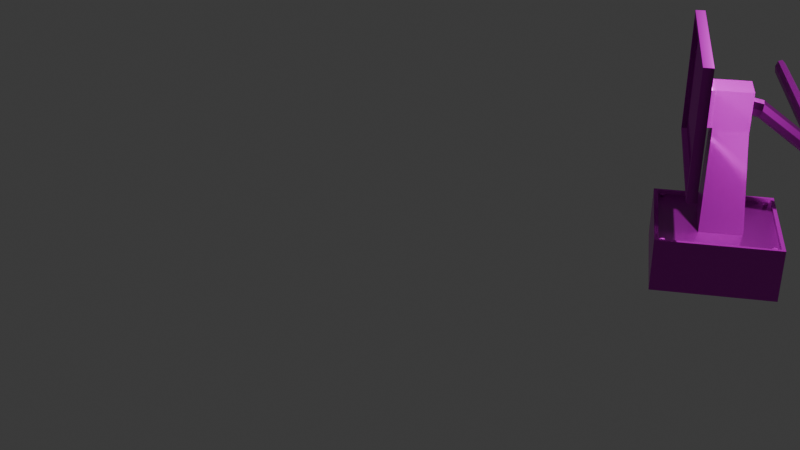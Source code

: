 # Source: CryoMonitor.blend  (saved by Blender 4.4.30; exported with 4.5.12 LTS)
import bpy
from mathutils import Matrix  # noqa: F401  (used for matrix-valued properties, if any)

bpy.ops.wm.read_factory_settings(use_empty=True)
scene = bpy.context.scene
scene.name = 'Scene'

# ---- collections
col_collection = bpy.data.collections.new('Collection'); scene.collection.children.link(col_collection)

# ---- images (referenced by path relative to the original .blend; pixels are not part of the script)
import os
ASSET_DIR = os.environ.get("B2B_ASSET_DIR", "")  # directory of the original .blend (textures are referenced by path, not embedded)
HERE = os.path.dirname(os.path.abspath(__file__))  # packed textures are extracted next to this script under _unpacked/

def load_image(name, relpath, width, height, colorspace="sRGB"):
    """Load a texture the original file referenced (path relative to the .blend, or extracted next to this script)."""
    p = next((c for c in (os.path.join(HERE, relpath), os.path.join(ASSET_DIR, relpath)) if relpath and os.path.exists(c)), "")
    if p:
        img = bpy.data.images.load(p, check_existing=True)
        img.name = name
    else:  # same state as the original file: an image datablock whose file is absent (Cycles renders it pink)
        img = bpy.data.images.new(name, width, height)
        img.source = "FILE"
        img.filepath = "//" + (relpath or name)
    img.colorspace_settings.name = colorspace
    return img
img_monitortxtr_displacement_tga = load_image('MonitorTxtr_Displacement.tga', 'MonitorTxtr_Displacement.tga', 1024, 1024, 'Non-Color')
img_monitortxtr_basecolor_tga = load_image('MonitorTxtr_BaseColor.tga', 'MonitorTxtr_BaseColor.tga', 1024, 1024, 'sRGB')
img_monitortxtr_metallic_tga = load_image('MonitorTxtr_Metallic.tga', 'MonitorTxtr_Metallic.tga', 1024, 1024, 'Non-Color')
img_monitortxtr_roughness_tga = load_image('MonitorTxtr_Roughness.tga', 'MonitorTxtr_Roughness.tga', 1024, 1024, 'Non-Color')
img_monitortxtr_normal_tga = load_image('MonitorTxtr_Normal.tga', 'MonitorTxtr_Normal.tga', 1024, 1024, 'Non-Color')
img_monitortxtr_emission_tga = load_image('MonitorTxtr_Emission.tga', 'MonitorTxtr_Emission.tga', 1024, 1024, 'sRGB')

# ---- materials (node trees are filled in below, after node groups)
mat_material_001 = bpy.data.materials.new('Material.001')

# ---- material node trees
mat_material_001.use_nodes = True; mat_material_001.node_tree.nodes.clear()
_N = mat_material_001.node_tree.nodes; _L = mat_material_001.node_tree.links
n0 = _N.new('ShaderNodeBsdfPrincipled'); n0.name = 'Principled BSDF'; n0.location = (10, 300)
n1 = _N.new('ShaderNodeOutputMaterial'); n1.name = 'Material Output'; n1.location = (300, 300)
n2 = _N.new('ShaderNodeTexImage'); n2.name = 'Image Texture'; n2.location = (85, -1160)
n2.label = 'Displacement'
n2.image = img_monitortxtr_displacement_tga
n3 = _N.new('ShaderNodeDisplacement'); n3.name = 'Displacement'; n3.location = (110, -400)
n3.inputs[2].default_value = 1.0
n4 = _N.new('ShaderNodeTexImage'); n4.name = 'Image Texture.001'; n4.location = (85, -40)
n4.label = 'Base Color'
n4.image = img_monitortxtr_basecolor_tga
n5 = _N.new('ShaderNodeTexImage'); n5.name = 'Image Texture.002'; n5.location = (85, -320)
n5.label = 'Metallic'
n5.image = img_monitortxtr_metallic_tga
n6 = _N.new('ShaderNodeTexImage'); n6.name = 'Image Texture.003'; n6.location = (85, -600)
n6.label = 'Roughness'
n6.image = img_monitortxtr_roughness_tga
n7 = _N.new('ShaderNodeTexImage'); n7.name = 'Image Texture.004'; n7.location = (85, -1440)
n7.label = 'Normal'
n7.image = img_monitortxtr_normal_tga
n8 = _N.new('ShaderNodeNormalMap'); n8.name = 'Normal Map'; n8.location = (-240, -900)
n9 = _N.new('ShaderNodeTexImage'); n9.name = 'Image Texture.005'; n9.location = (85, -880)
n9.label = 'Emission Color'
n9.image = img_monitortxtr_emission_tga
n10 = _N.new('ShaderNodeMapping'); n10.name = 'Mapping'; n10.location = (230, -40)
n11 = _N.new('NodeReroute'); n11.name = 'Reroute'; n11.location = (35, -831)
n11.width = 10
n11.socket_idname = 'NodeSocketVector'
n12 = _N.new('ShaderNodeTexCoord'); n12.name = 'Texture Coordinate'; n12.location = (30, -40)
n13 = _N.new('NodeFrame'); n13.name = 'Frame'; n13.location = (-1270, 340)
n13.label = 'Mapping'
n13.width = 400
n14 = _N.new('NodeFrame'); n14.name = 'Frame.001'; n14.location = (-625, 540)
n14.label = 'Textures'
n14.width = 355
n2.parent = n14
n4.parent = n14
n5.parent = n14
n6.parent = n14
n7.parent = n14
n9.parent = n14
n10.parent = n13
n11.parent = n14
n12.parent = n13
_L.new(n0.outputs[0], n1.inputs[0])
_L.new(n2.outputs[0], n3.inputs[0])
_L.new(n3.outputs[0], n1.inputs[2])
_L.new(n4.outputs[0], n0.inputs[0])
_L.new(n5.outputs[0], n0.inputs[1])
_L.new(n7.outputs[0], n8.inputs[1])
_L.new(n8.outputs[0], n0.inputs[5])
_L.new(n9.outputs[0], n0.inputs[27])
_L.new(n11.outputs[0], n4.inputs[0])
_L.new(n11.outputs[0], n5.inputs[0])
_L.new(n11.outputs[0], n6.inputs[0])
_L.new(n11.outputs[0], n9.inputs[0])
_L.new(n11.outputs[0], n2.inputs[0])
_L.new(n11.outputs[0], n7.inputs[0])
_L.new(n10.outputs[0], n11.inputs[0])
_L.new(n12.outputs[2], n10.inputs[0])
_L.new(n6.outputs[0], n0.inputs[2])
n1.is_active_output = True

# ---- world
world_world = bpy.data.worlds.new('World'); scene.world = world_world
world_world.use_nodes = True; world_world.node_tree.nodes.clear()
_N = world_world.node_tree.nodes; _L = world_world.node_tree.links
n0 = _N.new('ShaderNodeOutputWorld'); n0.name = 'World Output'; n0.location = (300, 300)
n1 = _N.new('ShaderNodeBackground'); n1.name = 'Background'; n1.location = (10, 300)
n1.inputs[0].default_value = (0.05088, 0.05088, 0.05088, 1.0)
_L.new(n1.outputs[0], n0.inputs[0])
n0.is_active_output = True
world_world.color = (0.05088, 0.05088, 0.05088)
world_world.sun_shadow_jitter_overblur = 0.0

# ---- cameras
cam_camera = bpy.data.cameras.new('Camera')
cam_camera.clip_end = 100.0
cam_camera.ortho_scale = 7.314

# ---- lights
light_light = bpy.data.lights.new('Light', 'POINT')
light_light.energy = 1000.0
light_light.shadow_soft_size = 0.1

# ---- meshes
me_cryomonitor = bpy.data.meshes.new('CryoMonitor')
me_cryomonitor.from_pydata([(3.049, 0.7676, -2.866), (2.623, 0.5751, -3.571), (2.576, 0.5704, -3.524), (3.161, 0.7498, -2.817), (2.683, 0.4686, -3.588), (2.668, 0.5329, -3.597), (1.667, 0.01726, -2.006), (1.961, 0.01726, -1.591), (3.111, 0.7828, -2.847), (1.538, 1.936, -2.747), (1.538, 0.6601, -2.747), (1.459, 0.6601, -2.691), (1.459, 1.936, -2.691), (1.702, 0.1004, -2.031), (1.996, 0.1004, -1.615), (1.996, 0.06119, -1.615), (1.702, 0.06119, -2.031), (1.499, 0.7088, -2.633), (1.499, 1.887, -2.633), (1.667, 0.1004, -2.006), (1.961, 0.1004, -1.591), (2.308, 0.06119, -1.836), (2.014, 0.06119, -2.251), (1.542, 0.7088, -2.664), (1.542, 1.887, -2.664), (2.951, 0.1004, -2.29), (2.657, 0.01726, -2.706), (2.657, 0.1004, -2.706), (2.36, 0.1004, -2.496), (2.014, 0.1004, -2.251), (2.343, 1.058, -2.395), (2.308, 0.1004, -1.836), (2.483, 0.7088, -1.243), (3.068, 0.6185, -2.808), (3.018, 0.6515, -2.838), (2.612, 0.4151, -3.502), (3.011, 0.7132, -2.862), (2.568, 0.4573, -3.476), (3.13, 0.6337, -2.79), (2.66, 0.4198, -3.549), (2.654, 0.1004, -2.081), (2.654, 0.06119, -2.081), (2.36, 0.06119, -2.496), (2.951, 0.01726, -2.29), (2.921, 0.06119, -2.269), (2.627, 0.06119, -2.685), (3.169, 0.6881, -2.793), (2.138, 0.01726, -1.341), (2.066, 1.058, -2.199), (2.262, 1.058, -1.922), (2.921, 0.1004, -2.269), (2.627, 0.1004, -2.685), (2.539, 1.058, -2.118), (2.138, 0.1004, -1.341), (2.16, 0.04634, -1.439), (2.179, 0.04634, -1.446), (2.179, 0.04634, -1.421), (2.153, 0.04634, -1.421), (2.16, 0.04634, -1.402), (2.197, 0.04634, -1.439), (1.997, 1.113, -2.164), (2.602, 0.6601, -1.241), (2.179, 0.04634, -1.395), (2.205, 0.04634, -1.421), (2.179, 0.08058, -1.446), (2.16, 0.08058, -1.439), (2.179, 0.08058, -1.421), (2.153, 0.08058, -1.421), (2.197, 0.04634, -1.402), (2.197, 0.08058, -1.439), (2.16, 0.08058, -1.402), (2.205, 0.08058, -1.421), (2.179, 0.08058, -1.395), (2.197, 0.08058, -1.402), (2.504, 0.01726, -1.558), (2.192, 0.1004, -1.338), (2.192, 0.01726, -1.338), (2.463, 1.193, -2.379), (2.504, 0.1004, -1.558), (2.497, 1.176, -2.324), (3.002, 0.04634, -2.026), (3.01, 0.04634, -2.044), (3.028, 0.04634, -2.026), (3.028, 0.04634, -2.052), (2.453, 1.249, -2.413), (3.01, 0.04634, -2.007), (3.046, 0.04634, -2.044), (1.997, 1.483, -2.164), (2.85, 0.01726, -1.803), (3.028, 0.04634, -2.0), (3.054, 0.04634, -2.026), (3.01, 0.08058, -2.044), (3.002, 0.08058, -2.026), (3.028, 0.08058, -2.026), (3.028, 0.08058, -2.052), (3.046, 0.04634, -2.007), (3.01, 0.08058, -2.007), (3.046, 0.08058, -2.044), (3.028, 0.08058, -2.0), (3.054, 0.08058, -2.026), (2.85, 0.1004, -1.803), (3.046, 0.08058, -2.007), (2.536, 1.208, -2.281), (2.523, 0.6601, -1.186), (3.117, 0.01726, -1.992), (2.172, 0.1004, -1.366), (2.172, 0.06119, -1.366), (2.513, 1.345, -2.363), (3.117, 0.1004, -1.992), (3.147, 0.1004, -2.013), (3.127, 0.01726, -2.041), (3.127, 0.1004, -2.041), (3.147, 0.01726, -2.013), (2.474, 1.312, -2.406), (2.547, 1.328, -2.309), (2.557, 1.271, -2.275), (2.39, 1.211, -2.328), (2.206, 1.483, -1.869), (2.525, 0.7088, -1.273), (2.16, 0.01726, -1.439), (2.179, 0.01726, -1.446), (2.153, 0.01726, -1.421), (2.197, 0.01726, -1.439), (2.16, 0.01726, -1.402), (2.484, 0.06119, -1.586), (2.831, 0.06119, -1.831), (2.16, 0.06119, -1.439), (2.179, 0.06119, -1.446), (2.153, 0.06119, -1.421), (2.381, 1.336, -2.341), (2.197, 0.06119, -1.439), (2.16, 0.06119, -1.402), (2.205, 0.01726, -1.421), (2.179, 0.01726, -1.395), (2.461, 1.227, -2.228), (2.197, 0.01726, -1.402), (2.205, 0.06119, -1.421), (2.179, 0.06119, -1.395), (2.206, 1.113, -1.869), (2.197, 0.06119, -1.402), (2.44, 1.358, -2.257), (2.414, 1.37, -2.294), (2.157, 0.01726, -1.313), (2.471, 1.293, -2.214), (2.157, 0.1004, -1.313), (2.452, 1.352, -2.241), (2.523, 1.936, -1.186), (2.484, 0.1004, -1.586), (3.098, 0.1004, -2.02), (3.098, 0.06119, -2.02), (2.066, 1.113, -2.199), (2.343, 1.113, -2.395), (3.01, 0.01726, -2.044), (3.028, 0.01726, -2.052), (3.002, 0.01726, -2.026), (2.831, 0.1004, -1.831), (3.01, 0.01726, -2.007), (3.046, 0.01726, -2.044), (3.002, 0.06119, -2.026), (3.01, 0.06119, -2.044), (3.028, 0.06119, -2.052), (3.01, 0.06119, -2.007), (3.046, 0.06119, -2.044), (3.028, 0.01726, -2.0), (3.054, 0.01726, -2.026), (3.046, 0.01726, -2.007), (3.028, 0.06119, -2.0), (3.054, 0.06119, -2.026), (3.046, 0.06119, -2.007), (2.602, 1.936, -1.241), (2.066, 1.483, -2.199), (2.262, 1.113, -1.922), (2.343, 1.483, -2.395), (2.539, 1.113, -2.118), (2.371, 1.27, -2.355), (2.427, 1.193, -2.275), (2.525, 1.887, -1.273), (2.483, 1.887, -1.243), (2.262, 1.483, -1.922), (2.539, 1.483, -2.118), (2.553, 0.5216, -3.485), (2.468, 0.01726, -2.973), (2.468, 0.1004, -2.973), (2.455, 0.08058, -2.857), (2.463, 0.08058, -2.875), (2.437, 0.08058, -2.875), (2.437, 0.08058, -2.849), (2.455, 0.08058, -2.894), (2.419, 0.08058, -2.857), (2.439, 0.1004, -2.952), (2.411, 0.08058, -2.875), (2.437, 0.08058, -2.901), (2.463, 0.04634, -2.875), (2.455, 0.04634, -2.857), (2.437, 0.04634, -2.875), (2.437, 0.04634, -2.849), (2.419, 0.08058, -2.894), (2.455, 0.04634, -2.894), (2.419, 0.04634, -2.857), (2.411, 0.04634, -2.875), (2.437, 0.04634, -2.901), (1.478, 0.1004, -2.274), (2.439, 0.06119, -2.952), (2.419, 0.04634, -2.894), (2.447, 0.01726, -3.003), (2.418, 0.1004, -2.982), (2.447, 0.1004, -3.003), (2.418, 0.01726, -2.982), (2.15, 0.01726, -2.793), (2.15, 0.1004, -2.793), (1.478, 0.01726, -2.274), (1.804, 0.01726, -2.548), (1.577, 0.08058, -2.261), (1.596, 0.08058, -2.269), (1.577, 0.08058, -2.287), (1.603, 0.08058, -2.287), (1.559, 0.08058, -2.269), (1.596, 0.08058, -2.305), (1.804, 0.1004, -2.548), (1.552, 0.08058, -2.287), (1.577, 0.08058, -2.313), (2.463, 0.06119, -2.875), (2.455, 0.06119, -2.857), (2.437, 0.06119, -2.849), (1.596, 0.04634, -2.269), (1.577, 0.04634, -2.261), (1.577, 0.04634, -2.287), (1.603, 0.04634, -2.287), (1.559, 0.08058, -2.305), (1.559, 0.04634, -2.269), (1.596, 0.04634, -2.305), (1.552, 0.04634, -2.287), (1.577, 0.04634, -2.313), (2.171, 0.06119, -2.763), (1.825, 0.06119, -2.519), (2.455, 0.06119, -2.894), (2.419, 0.06119, -2.857), (2.463, 0.01726, -2.875), (2.455, 0.01726, -2.857), (2.437, 0.01726, -2.849), (1.559, 0.04634, -2.305), (1.492, 0.01726, -2.328), (2.455, 0.01726, -2.894), (2.419, 0.01726, -2.857), (2.411, 0.06119, -2.875), (2.437, 0.06119, -2.901), (1.492, 0.1004, -2.328), (1.457, 0.01726, -2.303), (1.457, 0.1004, -2.303), (2.419, 0.06119, -2.894), (2.411, 0.01726, -2.875), (2.437, 0.01726, -2.901), (2.419, 0.01726, -2.894), (1.592, 1.076, -4.302), (1.588, 1.026, -4.257), (1.622, 1.035, -4.414), (1.596, 0.9601, -4.259), (1.513, 0.1004, -2.298), (2.171, 0.1004, -2.763), (1.63, 0.9686, -4.416), (1.513, 0.06119, -2.298), (1.612, 0.9158, -4.306), (1.626, 0.9193, -4.371), (1.825, 0.1004, -2.519), (1.596, 0.06119, -2.269), (1.577, 0.06119, -2.261), (1.603, 0.06119, -2.287), (1.559, 0.06119, -2.269), (1.596, 0.06119, -2.305), (1.596, 0.01726, -2.269), (1.577, 0.01726, -2.261), (1.603, 0.01726, -2.287), (1.559, 0.01726, -2.269), (1.596, 0.01726, -2.305), (1.552, 0.06119, -2.287), (1.577, 0.06119, -2.313), (1.606, 1.079, -4.367), (1.559, 0.06119, -2.305), (1.552, 0.01726, -2.287), (1.577, 0.01726, -2.313), (1.559, 0.01726, -2.305), (1.609, 0.9974, -4.336), (1.667, -0.4426, -2.006), (1.702, -0.4426, -2.031), (1.996, -0.4426, -1.615), (1.961, -0.4426, -1.591), (2.014, -0.4426, -2.251), (2.308, -0.4426, -1.836), (2.36, -0.4426, -2.496), (2.654, -0.4426, -2.081), (2.627, -0.4426, -2.685), (2.921, -0.4426, -2.269), (2.657, -0.4426, -2.706), (2.951, -0.4426, -2.29), (2.172, -0.4426, -1.366), (2.138, -0.4426, -1.341), (2.831, -0.4426, -1.831), (2.484, -0.4426, -1.586), (2.192, -0.4426, -1.338), (2.157, -0.4426, -1.313), (3.127, -0.4426, -2.041), (3.098, -0.4426, -2.02), (2.504, -0.4426, -1.558), (2.85, -0.4426, -1.803), (3.117, -0.4426, -1.992), (3.147, -0.4426, -2.013), (2.197, -0.4426, -1.402), (2.205, -0.4426, -1.421), (2.197, -0.4426, -1.439), (2.179, -0.4426, -1.446), (2.16, -0.4426, -1.439), (2.153, -0.4426, -1.421), (2.16, -0.4426, -1.402), (2.179, -0.4426, -1.395), (3.028, -0.4426, -2.052), (3.01, -0.4426, -2.044), (3.002, -0.4426, -2.026), (3.01, -0.4426, -2.007), (3.028, -0.4426, -2.0), (3.046, -0.4426, -2.007), (3.054, -0.4426, -2.026), (3.046, -0.4426, -2.044), (2.439, -0.4426, -2.952), (2.468, -0.4426, -2.973), (1.825, -0.4426, -2.519), (2.171, -0.4426, -2.763), (2.447, -0.4426, -3.003), (2.418, -0.4426, -2.982), (1.478, -0.4426, -2.274), (1.513, -0.4426, -2.298), (2.15, -0.4426, -2.793), (1.804, -0.4426, -2.548), (1.492, -0.4426, -2.328), (1.457, -0.4426, -2.303), (2.455, -0.4426, -2.857), (2.437, -0.4426, -2.849), (2.463, -0.4426, -2.875), (2.455, -0.4426, -2.894), (2.437, -0.4426, -2.901), (2.419, -0.4426, -2.894), (2.411, -0.4426, -2.875), (2.419, -0.4426, -2.857), (1.577, -0.4426, -2.261), (1.596, -0.4426, -2.269), (1.603, -0.4426, -2.287), (1.596, -0.4426, -2.305), (1.577, -0.4426, -2.313), (1.559, -0.4426, -2.305), (1.552, -0.4426, -2.287), (1.559, -0.4426, -2.269)], [], [(1, 2, 0, 8), (4, 5, 3, 46), (282, 283, 284, 285), (5, 1, 8, 3), (9, 10, 11, 12), (13, 14, 15, 16), (12, 11, 17, 18), (14, 13, 19, 20), (284, 283, 286, 287), (21, 22, 16, 15), (7, 20, 19, 6), (18, 17, 23, 24), (26, 27, 25, 43), (30, 28, 29, 48), (31, 29, 22, 21), (32, 17, 11, 103), (287, 286, 288, 289), (35, 33, 34, 37), (37, 34, 36, 180), (39, 38, 33, 35), (36, 0, 2, 180), (28, 40, 41, 42), (289, 288, 290, 291), (44, 45, 42, 41), (4, 46, 38, 39), (20, 7, 47, 53), (291, 290, 292, 293), (29, 31, 49, 48), (50, 51, 45, 44), (27, 51, 50, 25), (52, 40, 28, 30), (54, 55, 56), (57, 54, 56), (58, 57, 56), (55, 59, 56), (61, 10, 60, 138), (62, 58, 56), (59, 63, 56), (64, 65, 66), (65, 67, 66), (63, 68, 56), (68, 62, 56), (69, 64, 66), (67, 70, 66), (71, 69, 66), (70, 72, 66), (73, 71, 66), (72, 73, 66), (31, 40, 52, 49), (75, 76, 74, 78), (36, 34, 77, 84), (34, 33, 79, 77), (80, 81, 82), (81, 83, 82), (40, 31, 21, 41), (0, 36, 84, 113), (85, 80, 82), (83, 86, 82), (87, 60, 10, 9), (78, 74, 88, 100), (89, 85, 82), (86, 90, 82), (91, 92, 93), (94, 91, 93), (95, 89, 82), (90, 95, 82), (92, 96, 93), (97, 94, 93), (96, 98, 93), (99, 97, 93), (285, 284, 294, 295), (98, 101, 93), (101, 99, 93), (33, 38, 102, 79), (100, 88, 104, 108), (14, 105, 106, 15), (107, 8, 0, 113), (102, 38, 46, 115), (53, 105, 14, 20), (110, 111, 109, 112), (108, 104, 112, 109), (114, 3, 8, 107), (115, 46, 3, 114), (10, 61, 103, 11), (77, 116, 174, 84), (117, 87, 9, 169), (17, 32, 118, 23), (55, 54, 119, 120), (54, 57, 121, 119), (296, 297, 287, 289), (59, 55, 120, 122), (57, 58, 123, 121), (124, 125, 41, 21), (126, 65, 64, 127), (128, 67, 65, 126), (113, 129, 141, 107), (127, 64, 69, 130), (131, 70, 67, 128), (63, 59, 122, 132), (58, 62, 133, 123), (102, 134, 175, 79), (68, 63, 132, 135), (62, 68, 135, 133), (130, 69, 71, 136), (137, 72, 70, 131), (136, 71, 73, 139), (139, 73, 72, 137), (107, 141, 140, 145, 114), (295, 294, 298, 299), (115, 143, 134, 102), (53, 47, 142, 144), (114, 145, 143, 115), (146, 12, 18, 177), (300, 301, 291, 293), (75, 105, 53, 144), (142, 76, 75, 144), (298, 294, 297, 302), (105, 147, 124, 106), (148, 50, 44, 149), (43, 25, 111, 110), (25, 50, 148, 111), (78, 147, 105, 75), (30, 48, 150, 151), (83, 81, 152, 153), (81, 80, 154, 152), (302, 297, 296, 303), (147, 155, 125, 124), (80, 85, 156, 154), (86, 83, 153, 157), (158, 92, 91, 159), (159, 91, 94, 160), (161, 96, 92, 158), (160, 94, 97, 162), (85, 89, 163, 156), (90, 86, 157, 164), (100, 155, 147, 78), (89, 95, 165, 163), (95, 90, 164, 165), (166, 98, 96, 161), (162, 97, 99, 167), (168, 101, 98, 166), (167, 99, 101, 168), (303, 296, 301, 304), (155, 148, 149, 125), (170, 150, 60, 87), (304, 301, 300, 305), (108, 148, 155, 100), (48, 49, 171, 150), (151, 150, 170, 172), (111, 148, 108, 109), (150, 171, 138, 60), (151, 173, 52, 30), (116, 77, 79, 175), (129, 113, 84, 174), (23, 118, 176, 24), (49, 52, 173, 171), (178, 170, 87, 117), (170, 178, 179, 172), (171, 178, 117, 138), (171, 173, 179, 178), (177, 18, 24, 176), (169, 9, 12, 146), (138, 117, 169, 61), (32, 177, 176, 118), (103, 146, 177, 32), (61, 169, 146, 103), (15, 128, 126, 127, 130, 136, 124, 21), (294, 306, 307, 308, 309, 284, 287, 297), (294, 284, 309, 310, 311, 312, 313, 306), (136, 139, 137, 131, 128, 15, 106, 124), (291, 314, 315, 316, 317, 318, 296, 289), (149, 168, 166, 161, 158, 44, 41, 125), (149, 44, 158, 159, 160, 162, 167, 168), (318, 319, 320, 321, 314, 291, 301, 296), (172, 140, 141, 129, 174, 116, 175, 151), (172, 179, 173, 151, 175, 134, 143, 145, 140), (27, 26, 181, 182), (29, 28, 42, 22), (183, 184, 185), (186, 183, 185), (184, 187, 185), (188, 186, 185), (182, 189, 51, 27), (190, 188, 185), (187, 191, 185), (192, 193, 194), (193, 195, 194), (196, 190, 185), (191, 196, 185), (197, 192, 194), (195, 198, 194), (198, 199, 194), (200, 197, 194), (6, 19, 201, 210), (51, 189, 202, 45), (199, 203, 194), (203, 200, 194), (290, 322, 323, 292), (205, 206, 204, 207), (205, 207, 208, 209), (209, 208, 211, 218), (212, 213, 214), (213, 215, 214), (216, 212, 214), (215, 217, 214), (219, 216, 214), (217, 220, 214), (221, 184, 183, 222), (222, 183, 186, 223), (224, 225, 226), (227, 224, 226), (228, 219, 214), (220, 228, 214), (225, 229, 226), (230, 227, 226), (229, 231, 226), (232, 230, 226), (233, 234, 22, 42), (235, 187, 184, 221), (223, 186, 188, 236), (193, 192, 237, 238), (195, 193, 238, 239), (324, 325, 288, 286), (231, 240, 226), (240, 232, 226), (218, 211, 241, 246), (192, 197, 242, 237), (198, 195, 239, 243), (236, 188, 190, 244), (245, 191, 187, 235), (247, 210, 201, 248), (244, 190, 196, 249), (249, 196, 191, 245), (199, 198, 243, 250), (197, 200, 251, 242), (247, 248, 246, 241), (203, 199, 250, 252), (200, 203, 252, 251), (253, 2, 1, 276), (254, 180, 2, 253), (205, 189, 182, 206), (1, 5, 255, 276), (206, 182, 181, 204), (256, 37, 180, 254), (13, 257, 201, 19), (189, 258, 233, 202), (5, 4, 259, 255), (257, 13, 16, 260), (209, 258, 189, 205), (326, 323, 322, 327), (261, 35, 37, 256), (39, 35, 261, 262), (4, 39, 262, 259), (328, 329, 283, 282), (327, 322, 325, 330), (258, 263, 234, 233), (218, 263, 258, 209), (264, 213, 212, 265), (266, 215, 213, 264), (330, 325, 324, 331), (265, 212, 216, 267), (268, 217, 215, 266), (225, 224, 269, 270), (224, 227, 271, 269), (229, 225, 270, 272), (227, 230, 273, 271), (267, 216, 219, 274), (275, 220, 217, 268), (263, 257, 260, 234), (218, 246, 257, 263), (274, 219, 228, 277), (277, 228, 220, 275), (231, 229, 272, 278), (230, 232, 279, 273), (240, 231, 278, 280), (232, 240, 280, 279), (331, 324, 329, 332), (257, 246, 248, 201), (332, 329, 328, 333), (254, 253, 281), (253, 276, 281), (256, 254, 281), (276, 255, 281), (261, 256, 281), (255, 259, 281), (262, 261, 281), (259, 262, 281), (335, 334, 336, 337, 338, 322, 290), (45, 221, 222, 223, 236, 244, 233, 42), (45, 202, 233, 244, 249, 245, 235, 221), (325, 322, 338, 339, 340, 341, 335, 290, 288), (234, 275, 268, 266, 264, 265, 16, 22), (283, 342, 343, 344, 345, 346, 324, 286), (265, 267, 274, 277, 275, 234, 260, 16), (283, 329, 324, 346, 347, 348, 349, 342), (7, 6, 282, 285), (26, 43, 293, 292), (47, 7, 285, 295), (76, 142, 299, 298), (142, 47, 295, 299), (43, 110, 300, 293), (74, 76, 298, 302), (88, 74, 302, 303), (104, 88, 303, 304), (110, 112, 305, 300), (112, 104, 304, 305), (135, 132, 307, 306), (132, 122, 308, 307), (122, 120, 309, 308), (120, 119, 310, 309), (119, 121, 311, 310), (121, 123, 312, 311), (123, 133, 313, 312), (133, 135, 306, 313), (153, 152, 315, 314), (152, 154, 316, 315), (154, 156, 317, 316), (156, 163, 318, 317), (163, 165, 319, 318), (165, 164, 320, 319), (164, 157, 321, 320), (157, 153, 314, 321), (181, 26, 292, 323), (204, 181, 323, 326), (207, 204, 326, 327), (6, 210, 328, 282), (208, 207, 327, 330), (211, 208, 330, 331), (241, 211, 331, 332), (210, 247, 333, 328), (247, 241, 332, 333), (239, 238, 334, 335), (238, 237, 336, 334), (237, 242, 337, 336), (242, 251, 338, 337), (251, 252, 339, 338), (252, 250, 340, 339), (250, 243, 341, 340), (243, 239, 335, 341), (270, 269, 343, 342), (269, 271, 344, 343), (271, 273, 345, 344), (273, 279, 346, 345), (279, 280, 347, 346), (280, 278, 348, 347), (278, 272, 349, 348), (272, 270, 342, 349)])
me_cryomonitor.polygons.foreach_set('use_smooth', [True] * 347)
_k = set([(0, 2), (0, 8), (0, 36), (0, 113), (1, 8), (1, 276), (2, 253), (3, 5), (3, 114), (4, 46), (4, 259), (5, 255), (8, 107), (9, 12), (9, 87), (10, 11), (10, 60), (11, 12), (11, 103), (12, 146), (13, 14), (13, 257), (14, 105), (15, 16), (15, 106), (16, 260), (17, 18), (17, 23), (17, 32), (18, 24), (18, 177), (19, 20), (19, 201), (20, 53), (21, 22), (21, 31), (21, 41), (22, 29), (22, 42), (23, 24), (23, 118), (24, 176), (25, 27), (25, 111), (27, 182), (28, 30), (28, 42), (29, 48), (30, 151), (31, 49), (32, 118), (32, 177), (33, 35), (33, 38), (33, 79), (34, 37), (34, 77), (35, 261), (36, 84), (36, 180), (37, 256), (38, 39), (38, 46), (38, 102), (39, 262), (40, 41), (40, 52), (41, 42), (44, 45), (44, 149), (45, 202), (46, 115), (48, 150), (49, 171), (50, 51), (50, 148), (51, 189), (52, 173), (53, 144), (54, 55), (54, 57), (54, 119), (55, 59), (55, 120), (57, 58), (57, 121), (58, 62), (58, 123), (59, 63), (59, 122), (60, 150), (61, 103), (61, 138), (62, 68), (62, 133), (63, 68), (63, 132), (64, 65), (64, 69), (64, 127), (65, 67), (65, 126), (67, 70), (67, 128), (68, 135), (69, 71), (69, 130), (70, 72), (70, 131), (71, 73), (71, 136), (72, 73), (72, 137), (73, 139), (75, 78), (75, 144), (77, 116), (78, 100), (79, 175), (80, 81), (80, 85), (80, 154), (81, 83), (81, 152), (83, 86), (83, 153), (84, 174), (85, 89), (85, 156), (86, 90), (86, 157), (87, 170), (89, 95), (89, 163), (90, 95), (90, 164), (91, 92), (91, 94), (91, 159), (92, 96), (92, 158), (94, 97), (94, 160), (95, 165), (96, 98), (96, 161), (97, 99), (97, 162), (98, 101), (98, 166), (99, 101), (99, 167), (100, 108), (101, 168), (102, 134), (103, 146), (105, 106), (105, 147), (106, 124), (107, 141), (108, 109), (109, 111), (109, 112), (112, 305), (113, 129), (114, 145), (115, 143), (116, 174), (116, 175), (117, 169), (117, 178), (118, 176), (119, 310), (120, 309), (121, 311), (122, 308), (123, 312), (124, 125), (125, 149), (126, 127), (126, 128), (127, 130), (128, 131), (129, 141), (129, 174), (130, 136), (131, 137), (132, 307), (133, 313), (134, 143), (134, 175), (135, 306), (136, 139), (137, 139), (138, 171), (140, 141), (140, 145), (142, 144), (142, 299), (143, 145), (146, 169), (147, 155), (148, 149), (148, 155), (150, 171), (151, 172), (152, 315), (153, 314), (154, 316), (156, 317), (157, 321), (158, 159), (158, 161), (159, 160), (160, 162), (161, 166), (162, 167), (163, 318), (164, 320), (165, 319), (166, 168), (167, 168), (170, 172), (172, 179), (173, 179), (176, 177), (178, 179), (180, 254), (182, 206), (183, 184), (183, 186), (183, 222), (184, 187), (184, 221), (186, 188), (186, 223), (187, 191), (187, 235), (188, 190), (188, 236), (189, 202), (189, 258), (190, 196), (190, 244), (191, 196), (191, 245), (192, 193), (192, 197), (192, 237), (193, 195), (193, 238), (195, 198), (195, 239), (196, 249), (197, 200), (197, 242), (198, 199), (198, 243), (199, 203), (199, 250), (200, 203), (200, 251), (201, 248), (202, 233), (203, 252), (204, 206), (204, 326), (205, 206), (205, 209), (209, 218), (212, 213), (212, 216), (212, 265), (213, 215), (213, 264), (215, 217), (215, 266), (216, 219), (216, 267), (217, 220), (217, 268), (218, 246), (219, 228), (219, 274), (220, 228), (220, 275), (221, 222), (221, 235), (222, 223), (223, 236), (224, 225), (224, 227), (224, 269), (225, 229), (225, 270), (227, 230), (227, 271), (228, 277), (229, 231), (229, 272), (230, 232), (230, 273), (231, 240), (231, 278), (232, 240), (232, 279), (233, 234), (234, 260), (235, 245), (236, 244), (237, 336), (238, 334), (239, 335), (240, 280), (242, 337), (243, 341), (244, 249), (245, 249), (246, 248), (247, 248), (247, 333), (250, 340), (251, 338), (252, 339), (253, 254), (253, 276), (254, 256), (255, 259), (255, 276), (256, 261), (257, 260), (257, 263), (258, 263), (259, 262), (261, 262), (264, 265), (264, 266), (265, 267), (266, 268), (267, 274), (268, 275), (269, 343), (270, 342), (271, 344), (272, 349), (273, 345), (274, 277), (275, 277), (278, 348), (279, 346), (280, 347), (282, 285), (282, 328), (285, 295), (292, 293), (292, 323), (293, 300), (295, 299), (298, 299), (298, 302), (300, 305), (302, 303), (303, 304), (304, 305), (306, 307), (306, 313), (307, 308), (308, 309), (309, 310), (310, 311), (311, 312), (312, 313), (314, 315), (314, 321), (315, 316), (316, 317), (317, 318), (318, 319), (319, 320), (320, 321), (323, 326), (326, 327), (327, 330), (328, 333), (330, 331), (331, 332), (332, 333), (334, 335), (334, 336), (335, 341), (336, 337), (337, 338), (338, 339), (339, 340), (340, 341), (342, 343), (342, 349), (343, 344), (344, 345), (345, 346), (346, 347), (347, 348), (348, 349)])
me_cryomonitor.attributes.new('sharp_edge', 'BOOLEAN', 'EDGE').data.foreach_set('value', [ (min(e.vertices), max(e.vertices)) in _k for e in me_cryomonitor.edges])
_uv = me_cryomonitor.uv_layers.new(name='UVMap')
_uv.uv.foreach_set('vector', [0.8901, 0.3209, 0.9045, 0.3212, 0.899, 0.5035, 0.8876, 0.5096, 0.8649, 0.3297, 0.877, 0.3244, 0.8765, 0.5109, 0.8643, 0.5086, 0.1154, 0.1917, 0.1242, 0.1916, 0.1249, 0.2965, 0.1162, 0.2965, 0.877, 0.3244, 0.8901, 0.3209, 0.8876, 0.5096, 0.8765, 0.5109, 0.00306, 0.7816, 0.003652, 0.4989, 0.02511, 0.4985, 0.02447, 0.7813, 0.6143, 0.8775, 0.5094, 0.877, 0.5095, 0.8689, 0.6143, 0.8695, 0.02447, 0.7813, 0.02511, 0.4985, 0.04018, 0.5089, 0.03959, 0.7711, 0.7037, 0.817, 0.7037, 0.9219, 0.695, 0.9219, 0.695, 0.817, 0.1249, 0.2965, 0.1242, 0.1916, 0.2028, 0.1911, 0.2036, 0.2959, 0.5099, 0.7902, 0.6147, 0.7908, 0.6143, 0.8695, 0.5095, 0.8689, 0.02154, 0.2972, 0.00441, 0.2974, 0.003622, 0.1926, 0.02075, 0.1924, 0.03959, 0.7711, 0.04018, 0.5089, 0.04476, 0.5165, 0.04419, 0.763, 0.4597, 0.1891, 0.4768, 0.189, 0.4776, 0.2938, 0.4605, 0.294, 0.5505, 0.02872, 0.5646, 0.2264, 0.4772, 0.226, 0.4806, 0.02841, 0.7568, 0.2273, 0.8616, 0.2277, 0.8616, 0.2358, 0.7567, 0.2353, 0.3987, 0.51, 0.04018, 0.5089, 0.02511, 0.4985, 0.4138, 0.4997, 0.2036, 0.2959, 0.2028, 0.1911, 0.2901, 0.1904, 0.2909, 0.2952, 0.9428, 0.3341, 0.9408, 0.498, 0.9288, 0.4965, 0.9304, 0.3305, 0.9304, 0.3305, 0.9288, 0.4965, 0.914, 0.4992, 0.9183, 0.3248, 0.956, 0.3339, 0.9513, 0.5036, 0.9408, 0.498, 0.9428, 0.3341, 0.914, 0.4992, 0.899, 0.5035, 0.9045, 0.3212, 0.9183, 0.3248, 0.5646, 0.2264, 0.6694, 0.2269, 0.6694, 0.235, 0.5646, 0.2345, 0.2909, 0.2952, 0.2901, 0.1904, 0.3575, 0.1899, 0.3583, 0.2947, 0.5108, 0.6355, 0.6156, 0.6361, 0.6152, 0.7035, 0.5104, 0.7029, 0.9688, 0.3306, 0.9633, 0.5077, 0.9513, 0.5036, 0.956, 0.3339, 0.00441, 0.2974, 0.02154, 0.2972, 0.02201, 0.3601, 0.004882, 0.3603, 0.3583, 0.2947, 0.3575, 0.1899, 0.365, 0.1898, 0.3658, 0.2947, 0.8616, 0.2277, 0.7568, 0.2273, 0.7776, 0.03027, 0.8475, 0.03058, 0.5108, 0.6274, 0.6157, 0.628, 0.6156, 0.6361, 0.5108, 0.6355, 0.9445, 0.922, 0.9371, 0.922, 0.9371, 0.8171, 0.9446, 0.8171, 0.6503, 0.02916, 0.6694, 0.2269, 0.5646, 0.2264, 0.5805, 0.02885, 0.5024, 0.3426, 0.5005, 0.3422, 0.5015, 0.3385, 0.5038, 0.3405, 0.5024, 0.3426, 0.5015, 0.3385, 0.5038, 0.3373, 0.5038, 0.3405, 0.5015, 0.3385, 0.5005, 0.3422, 0.4991, 0.3397, 0.5015, 0.3385, 0.8184, 0.6279, 0.4385, 0.627, 0.5914, 0.5339, 0.6659, 0.5341, 0.5024, 0.3348, 0.5038, 0.3373, 0.5015, 0.3385, 0.4991, 0.3397, 0.4992, 0.3365, 0.5015, 0.3385, 0.3778, 0.01501, 0.3748, 0.01683, 0.3745, 0.01179, 0.3748, 0.01683, 0.3716, 0.0157, 0.3745, 0.01179, 0.4992, 0.3365, 0.5006, 0.3344, 0.5015, 0.3385, 0.5006, 0.3344, 0.5024, 0.3348, 0.5015, 0.3385, 0.3789, 0.01129, 0.3778, 0.01501, 0.3745, 0.01179, 0.3716, 0.0157, 0.3701, 0.01227, 0.3745, 0.01179, 0.3775, 0.007869, 0.3789, 0.01129, 0.3745, 0.01179, 0.3701, 0.01227, 0.3713, 0.008557, 0.3745, 0.01179, 0.3743, 0.006735, 0.3775, 0.007869, 0.3745, 0.01179, 0.3713, 0.008557, 0.3743, 0.006735, 0.3745, 0.01179, 0.7568, 0.2273, 0.6694, 0.2269, 0.6853, 0.02887, 0.7551, 0.02918, 0.1263, 0.4782, 0.1262, 0.461, 0.2048, 0.4604, 0.2049, 0.4776, 0.914, 0.4992, 0.9288, 0.4965, 0.9256, 0.6909, 0.9136, 0.6953, 0.9288, 0.4965, 0.9408, 0.498, 0.9389, 0.6906, 0.9256, 0.6909, 0.5362, 0.3426, 0.5342, 0.3423, 0.5353, 0.3386, 0.5342, 0.3423, 0.5329, 0.3397, 0.5353, 0.3386, 0.6694, 0.2269, 0.7568, 0.2273, 0.7567, 0.2353, 0.6694, 0.235, 0.899, 0.5035, 0.914, 0.4992, 0.9136, 0.6953, 0.9021, 0.7011, 0.5376, 0.3406, 0.5362, 0.3426, 0.5353, 0.3386, 0.5329, 0.3397, 0.533, 0.3365, 0.5353, 0.3386, 0.5916, 0.4578, 0.5914, 0.5339, 0.4385, 0.627, 0.4391, 0.364, 0.2049, 0.4776, 0.2048, 0.4604, 0.2922, 0.4598, 0.2923, 0.4769, 0.5375, 0.3374, 0.5376, 0.3406, 0.5353, 0.3386, 0.533, 0.3365, 0.5344, 0.3345, 0.5353, 0.3386, 0.08583, 0.008526, 0.08888, 0.006738, 0.08909, 0.01179, 0.0847, 0.01223, 0.08583, 0.008526, 0.08909, 0.01179, 0.5362, 0.3348, 0.5375, 0.3374, 0.5353, 0.3386, 0.5344, 0.3345, 0.5362, 0.3348, 0.5353, 0.3386, 0.08888, 0.006738, 0.09205, 0.00791, 0.08909, 0.01179, 0.08614, 0.01567, 0.0847, 0.01223, 0.08909, 0.01179, 0.09205, 0.00791, 0.09348, 0.01136, 0.08909, 0.01179, 0.0893, 0.01684, 0.08614, 0.01567, 0.08909, 0.01179, 0.1162, 0.2965, 0.1249, 0.2965, 0.1254, 0.3594, 0.1167, 0.3594, 0.09348, 0.01136, 0.09235, 0.01506, 0.08909, 0.01179, 0.09235, 0.01506, 0.0893, 0.01684, 0.08909, 0.01179, 0.9408, 0.498, 0.9513, 0.5036, 0.9513, 0.6949, 0.9389, 0.6906, 0.2923, 0.4769, 0.2922, 0.4598, 0.3595, 0.4593, 0.3597, 0.4764, 0.5094, 0.877, 0.4465, 0.8766, 0.4466, 0.8685, 0.5095, 0.8689, 0.8898, 0.7047, 0.8876, 0.5096, 0.899, 0.5035, 0.9021, 0.7011, 0.9513, 0.6949, 0.9513, 0.5036, 0.9633, 0.5077, 0.9631, 0.7011, 0.695, 0.7541, 0.7038, 0.7541, 0.7037, 0.817, 0.695, 0.817, 0.4609, 0.3568, 0.4781, 0.3567, 0.4781, 0.3637, 0.461, 0.3638, 0.3597, 0.4764, 0.3595, 0.4593, 0.367, 0.4592, 0.3672, 0.4763, 0.877, 0.7045, 0.8765, 0.5109, 0.8876, 0.5096, 0.8898, 0.7047, 0.8649, 0.7007, 0.8643, 0.5086, 0.8765, 0.5109, 0.877, 0.7045, 0.02517, 0.4779, 0.4139, 0.4792, 0.4138, 0.4997, 0.02511, 0.4985, 0.9256, 0.6909, 0.9328, 0.7029, 0.9323, 0.7119, 0.9147, 0.7086, 0.6661, 0.458, 0.5916, 0.4578, 0.4391, 0.364, 0.819, 0.3649, 0.04018, 0.5089, 0.3987, 0.51, 0.3941, 0.518, 0.04476, 0.5165, 0.5005, 0.3422, 0.5024, 0.3426, 0.504, 0.3463, 0.4988, 0.3462, 0.5024, 0.3426, 0.5038, 0.3405, 0.5077, 0.3418, 0.504, 0.3463, 0.2914, 0.3581, 0.204, 0.3588, 0.2036, 0.2959, 0.2909, 0.2952, 0.4991, 0.3397, 0.5005, 0.3422, 0.4988, 0.3462, 0.4952, 0.3416, 0.5038, 0.3405, 0.5038, 0.3373, 0.5076, 0.3354, 0.5077, 0.3418, 0.447, 0.7899, 0.4475, 0.7025, 0.5104, 0.7029, 0.5099, 0.7902, 0.3751, 0.02042, 0.3748, 0.01683, 0.3778, 0.01501, 0.3811, 0.01752, 0.3689, 0.01824, 0.3716, 0.0157, 0.3748, 0.01683, 0.3751, 0.02042, 0.9168, 0.7318, 0.9335, 0.7235, 0.935, 0.7279, 0.9295, 0.7473, 0.3811, 0.01752, 0.3778, 0.01501, 0.3789, 0.01129, 0.3832, 0.01127, 0.3659, 0.01228, 0.3701, 0.01227, 0.3716, 0.0157, 0.3689, 0.01824, 0.4992, 0.3365, 0.4991, 0.3397, 0.4952, 0.3416, 0.4954, 0.3353, 0.5038, 0.3373, 0.5024, 0.3348, 0.5037, 0.3308, 0.5076, 0.3354, 0.9518, 0.7035, 0.9368, 0.7104, 0.9348, 0.7008, 0.9389, 0.6906, 0.5006, 0.3344, 0.4992, 0.3365, 0.4954, 0.3353, 0.4994, 0.3308, 0.5024, 0.3348, 0.5006, 0.3344, 0.4994, 0.3308, 0.5037, 0.3308, 0.3832, 0.01127, 0.3789, 0.01129, 0.3775, 0.007869, 0.3802, 0.00532, 0.368, 0.006029, 0.3713, 0.008557, 0.3701, 0.01227, 0.3659, 0.01228, 0.3802, 0.00532, 0.3775, 0.007869, 0.3743, 0.006735, 0.3739, 0.003151, 0.3739, 0.003151, 0.3743, 0.006735, 0.3713, 0.008557, 0.368, 0.006029, 0.9295, 0.7473, 0.935, 0.7279, 0.9356, 0.7288, 0.9362, 0.7289, 0.9448, 0.7437, 0.1167, 0.3594, 0.1254, 0.3594, 0.1255, 0.3664, 0.1167, 0.3664, 0.9542, 0.7259, 0.9369, 0.7215, 0.9368, 0.7104, 0.9518, 0.7035, 0.004882, 0.3603, 0.02201, 0.3601, 0.02206, 0.3671, 0.004935, 0.3673, 0.9448, 0.7437, 0.9362, 0.7289, 0.9369, 0.7215, 0.9542, 0.7259, 0.4132, 0.7825, 0.02447, 0.7813, 0.03959, 0.7711, 0.3981, 0.7721, 0.3663, 0.3576, 0.3588, 0.3576, 0.3583, 0.2947, 0.3658, 0.2947, 0.7038, 0.7472, 0.7038, 0.7541, 0.695, 0.7541, 0.695, 0.7472, 0.1174, 0.4611, 0.1262, 0.461, 0.1263, 0.4782, 0.1176, 0.4782, 0.1255, 0.3664, 0.1254, 0.3594, 0.204, 0.3588, 0.2041, 0.3658, 0.4385, 0.8685, 0.4389, 0.7898, 0.447, 0.7899, 0.4466, 0.8685, 0.448, 0.6271, 0.5108, 0.6274, 0.5108, 0.6355, 0.4479, 0.6351, 0.4605, 0.294, 0.4776, 0.2938, 0.4781, 0.3567, 0.4609, 0.3568, 0.9446, 0.8171, 0.9371, 0.8171, 0.9371, 0.7542, 0.9446, 0.7543, 0.7824, 0.7472, 0.7824, 0.7542, 0.7038, 0.7541, 0.7038, 0.7472, 0.5505, 0.02872, 0.4806, 0.02841, 0.4807, 0.01699, 0.5505, 0.0173, 0.5329, 0.3397, 0.5342, 0.3423, 0.5325, 0.3462, 0.5289, 0.3416, 0.5342, 0.3423, 0.5362, 0.3426, 0.5377, 0.3463, 0.5325, 0.3462, 0.2041, 0.3658, 0.204, 0.3588, 0.2914, 0.3581, 0.2914, 0.3651, 0.4389, 0.7898, 0.4394, 0.7025, 0.4475, 0.7025, 0.447, 0.7899, 0.5362, 0.3426, 0.5376, 0.3406, 0.5415, 0.3419, 0.5377, 0.3463, 0.533, 0.3365, 0.5329, 0.3397, 0.5289, 0.3416, 0.5292, 0.3353, 0.08858, 0.003155, 0.08888, 0.006738, 0.08583, 0.008526, 0.08263, 0.005983, 0.08263, 0.005983, 0.08583, 0.008526, 0.0847, 0.01223, 0.08047, 0.01221, 0.09483, 0.005389, 0.09205, 0.00791, 0.08888, 0.006738, 0.08858, 0.003155, 0.08047, 0.01221, 0.0847, 0.01223, 0.08614, 0.01567, 0.08336, 0.01819, 0.5376, 0.3406, 0.5375, 0.3374, 0.5414, 0.3355, 0.5415, 0.3419, 0.5344, 0.3345, 0.533, 0.3365, 0.5292, 0.3353, 0.5333, 0.3309, 0.8697, 0.7472, 0.8697, 0.7542, 0.7824, 0.7542, 0.7824, 0.7472, 0.5375, 0.3374, 0.5362, 0.3348, 0.5375, 0.3309, 0.5414, 0.3355, 0.5362, 0.3348, 0.5344, 0.3345, 0.5333, 0.3309, 0.5375, 0.3309, 0.09771, 0.01138, 0.09348, 0.01136, 0.09205, 0.00791, 0.09483, 0.005389, 0.08336, 0.01819, 0.08614, 0.01567, 0.0893, 0.01684, 0.0896, 0.02043, 0.09555, 0.01761, 0.09235, 0.01506, 0.09348, 0.01136, 0.09771, 0.01138, 0.0896, 0.02043, 0.0893, 0.01684, 0.09235, 0.01506, 0.09555, 0.01761, 0.2914, 0.3651, 0.2914, 0.3581, 0.3588, 0.3576, 0.3588, 0.3646, 0.4394, 0.7025, 0.4398, 0.6351, 0.4479, 0.6351, 0.4475, 0.7025, 0.01911, 0.8875, 0.01892, 0.9636, 0.00306, 0.9636, 0.003258, 0.8875, 0.3588, 0.3646, 0.3588, 0.3576, 0.3663, 0.3576, 0.3663, 0.3645, 0.9371, 0.7473, 0.9371, 0.7542, 0.8697, 0.7542, 0.8697, 0.7472, 0.8475, 0.03058, 0.7776, 0.03027, 0.7777, 0.01885, 0.8475, 0.01916, 0.08878, 0.9638, 0.01892, 0.9636, 0.01911, 0.8875, 0.08897, 0.8877, 0.9446, 0.7543, 0.9371, 0.7542, 0.9371, 0.7473, 0.9446, 0.7473, 0.8475, 0.01916, 0.7777, 0.01885, 0.7754, 0.003161, 0.8499, 0.003491, 0.5805, 0.01743, 0.6504, 0.01774, 0.6503, 0.02916, 0.5805, 0.02885, 0.9328, 0.7029, 0.9256, 0.6909, 0.9389, 0.6906, 0.9348, 0.7008, 0.9335, 0.7235, 0.9168, 0.7318, 0.9147, 0.7086, 0.9323, 0.7119, 0.04476, 0.5165, 0.3941, 0.518, 0.3935, 0.7646, 0.04419, 0.763, 0.7551, 0.02918, 0.6853, 0.02887, 0.6853, 0.01745, 0.7552, 0.01776, 0.159, 0.818, 0.08916, 0.8178, 0.08686, 0.8021, 0.1614, 0.8023, 0.08916, 0.8178, 0.159, 0.818, 0.1588, 0.8879, 0.08897, 0.8877, 0.2285, 0.9642, 0.2287, 0.888, 0.2446, 0.8881, 0.2444, 0.9642, 0.2285, 0.9642, 0.1586, 0.964, 0.1588, 0.8879, 0.2287, 0.888, 0.3981, 0.7721, 0.03959, 0.7711, 0.04419, 0.763, 0.3935, 0.7646, 0.4131, 0.8031, 0.02438, 0.8019, 0.02447, 0.7813, 0.4132, 0.7825, 0.6659, 0.5341, 0.6661, 0.458, 0.819, 0.3649, 0.8184, 0.6279, 0.3987, 0.51, 0.3981, 0.7721, 0.3935, 0.7646, 0.3941, 0.518, 0.4138, 0.4997, 0.4132, 0.7825, 0.3981, 0.7721, 0.3987, 0.51, 0.4353, 0.4995, 0.4347, 0.7822, 0.4132, 0.7825, 0.4138, 0.4997, 0.5095, 0.8689, 0.4581, 0.8653, 0.4603, 0.8619, 0.4595, 0.8579, 0.456, 0.8557, 0.452, 0.8566, 0.447, 0.7899, 0.5099, 0.7902, 0.1254, 0.3594, 0.1339, 0.3561, 0.1373, 0.3539, 0.1382, 0.3499, 0.136, 0.3465, 0.1249, 0.2965, 0.2036, 0.2959, 0.204, 0.3588, 0.1254, 0.3594, 0.1249, 0.2965, 0.136, 0.3465, 0.132, 0.3456, 0.1286, 0.3478, 0.1277, 0.3518, 0.1299, 0.3552, 0.1339, 0.3561, 0.452, 0.8566, 0.4498, 0.86, 0.4507, 0.864, 0.4542, 0.8662, 0.4581, 0.8653, 0.5095, 0.8689, 0.4466, 0.8685, 0.447, 0.7899, 0.3583, 0.2947, 0.3507, 0.3441, 0.3467, 0.3432, 0.3433, 0.3454, 0.3424, 0.3494, 0.3446, 0.3528, 0.2914, 0.3581, 0.2909, 0.2952, 0.4479, 0.6351, 0.4518, 0.6453, 0.4527, 0.6493, 0.4562, 0.6515, 0.4601, 0.6506, 0.5108, 0.6355, 0.5104, 0.7029, 0.4475, 0.7025, 0.4479, 0.6351, 0.5108, 0.6355, 0.4601, 0.6506, 0.4623, 0.6472, 0.4615, 0.6432, 0.458, 0.641, 0.454, 0.6419, 0.4518, 0.6453, 0.3446, 0.3528, 0.3486, 0.3537, 0.352, 0.3515, 0.3529, 0.3475, 0.3507, 0.3441, 0.3583, 0.2947, 0.3588, 0.3576, 0.2914, 0.3581, 0.08897, 0.8877, 0.1236, 0.9135, 0.1144, 0.911, 0.1025, 0.9179, 0.0989, 0.9315, 0.1057, 0.9436, 0.119, 0.9473, 0.08878, 0.9638, 0.08897, 0.8877, 0.1588, 0.8879, 0.1586, 0.964, 0.08878, 0.9638, 0.119, 0.9473, 0.1309, 0.9403, 0.1345, 0.9268, 0.1277, 0.9146, 0.1236, 0.9135, 0.4768, 0.189, 0.4597, 0.1891, 0.4592, 0.1217, 0.4763, 0.1216, 0.4772, 0.226, 0.5646, 0.2264, 0.5646, 0.2345, 0.4772, 0.2341, 0.3906, 0.008572, 0.3936, 0.006738, 0.3939, 0.01178, 0.3895, 0.01229, 0.3906, 0.008572, 0.3939, 0.01178, 0.3936, 0.006738, 0.3968, 0.007861, 0.3939, 0.01178, 0.391, 0.01571, 0.3895, 0.01229, 0.3939, 0.01178, 0.9445, 0.9894, 0.937, 0.9894, 0.9371, 0.922, 0.9445, 0.922, 0.3942, 0.01683, 0.391, 0.01571, 0.3939, 0.01178, 0.3968, 0.007861, 0.3983, 0.01128, 0.3939, 0.01178, 0.05797, 0.1055, 0.0594, 0.1035, 0.06022, 0.1076, 0.0594, 0.1035, 0.06118, 0.104, 0.06022, 0.1076, 0.3972, 0.015, 0.3942, 0.01683, 0.3939, 0.01178, 0.3983, 0.01128, 0.3972, 0.015, 0.3939, 0.01178, 0.05785, 0.1087, 0.05797, 0.1055, 0.06022, 0.1076, 0.06118, 0.104, 0.06254, 0.1065, 0.06022, 0.1076, 0.06254, 0.1065, 0.06252, 0.1098, 0.06022, 0.1076, 0.05914, 0.1113, 0.05785, 0.1087, 0.06022, 0.1076, 0.02075, 0.1924, 0.003622, 0.1926, 0.003116, 0.1252, 0.02024, 0.125, 0.6157, 0.628, 0.6831, 0.6284, 0.683, 0.6365, 0.6156, 0.6361, 0.06252, 0.1098, 0.0611, 0.1117, 0.06022, 0.1076, 0.0611, 0.1117, 0.05914, 0.1113, 0.06022, 0.1076, 0.3575, 0.1899, 0.357, 0.1225, 0.3645, 0.1225, 0.365, 0.1898, 0.3561, 0.003218, 0.3636, 0.003161, 0.3637, 0.02029, 0.3562, 0.02034, 0.3561, 0.003218, 0.3562, 0.02034, 0.2889, 0.02085, 0.2887, 0.003724, 0.2887, 0.003724, 0.2889, 0.02085, 0.2015, 0.02151, 0.2014, 0.00438, 0.4141, 0.006593, 0.4168, 0.008733, 0.4131, 0.01157, 0.4168, 0.008733, 0.4174, 0.01254, 0.4131, 0.01157, 0.4107, 0.007376, 0.4141, 0.006593, 0.4131, 0.01157, 0.4174, 0.01254, 0.4154, 0.01578, 0.4131, 0.01157, 0.4088, 0.01062, 0.4107, 0.007376, 0.4131, 0.01157, 0.4154, 0.01578, 0.4121, 0.01656, 0.4131, 0.01157, 0.3933, 0.003156, 0.3936, 0.006738, 0.3906, 0.008572, 0.3874, 0.006062, 0.3874, 0.006062, 0.3906, 0.008572, 0.3895, 0.01229, 0.3853, 0.01232, 0.0208, 0.1036, 0.02258, 0.104, 0.02167, 0.1077, 0.01939, 0.1056, 0.0208, 0.1036, 0.02167, 0.1077, 0.4093, 0.01442, 0.4088, 0.01062, 0.4131, 0.01157, 0.4121, 0.01656, 0.4093, 0.01442, 0.4131, 0.01157, 0.02258, 0.104, 0.02396, 0.1065, 0.02167, 0.1077, 0.01932, 0.1089, 0.01939, 0.1056, 0.02167, 0.1077, 0.02396, 0.1065, 0.02399, 0.1098, 0.02167, 0.1077, 0.02065, 0.1114, 0.01932, 0.1089, 0.02167, 0.1077, 0.6826, 0.7039, 0.6821, 0.7912, 0.6147, 0.7908, 0.6152, 0.7035, 0.3995, 0.005307, 0.3968, 0.007861, 0.3936, 0.006738, 0.3933, 0.003156, 0.3853, 0.01232, 0.3895, 0.01229, 0.391, 0.01571, 0.3882, 0.01826, 0.0594, 0.1035, 0.05797, 0.1055, 0.05421, 0.1042, 0.05838, 0.09988, 0.06118, 0.104, 0.0594, 0.1035, 0.05838, 0.09988, 0.06265, 0.09998, 0.2023, 0.1237, 0.2896, 0.123, 0.2901, 0.1904, 0.2028, 0.1911, 0.02399, 0.1098, 0.0226, 0.1118, 0.02167, 0.1077, 0.0226, 0.1118, 0.02065, 0.1114, 0.02167, 0.1077, 0.2014, 0.00438, 0.2015, 0.02151, 0.1229, 0.0221, 0.1228, 0.00497, 0.05797, 0.1055, 0.05785, 0.1087, 0.05387, 0.1106, 0.05421, 0.1042, 0.06254, 0.1065, 0.06118, 0.104, 0.06265, 0.09998, 0.06643, 0.1047, 0.3882, 0.01826, 0.391, 0.01571, 0.3942, 0.01683, 0.3945, 0.02042, 0.4025, 0.01126, 0.3983, 0.01128, 0.3968, 0.007861, 0.3995, 0.005307, 0.02019, 0.1176, 0.02024, 0.125, 0.003116, 0.1252, 0.00306, 0.1177, 0.3945, 0.02042, 0.3942, 0.01683, 0.3972, 0.015, 0.4004, 0.01752, 0.4004, 0.01752, 0.3972, 0.015, 0.3983, 0.01128, 0.4025, 0.01126, 0.06252, 0.1098, 0.06254, 0.1065, 0.06643, 0.1047, 0.06639, 0.1111, 0.05785, 0.1087, 0.05914, 0.1113, 0.05736, 0.1152, 0.05387, 0.1106, 0.1142, 0.02216, 0.114, 0.005036, 0.1228, 0.00497, 0.1229, 0.0221, 0.0611, 0.1117, 0.06252, 0.1098, 0.06639, 0.1111, 0.06258, 0.1155, 0.05914, 0.1113, 0.0611, 0.1117, 0.06258, 0.1155, 0.05736, 0.1152, 0.9064, 0.02605, 0.9045, 0.3212, 0.8901, 0.3209, 0.8937, 0.01986, 0.9175, 0.0349, 0.9183, 0.3248, 0.9045, 0.3212, 0.9064, 0.02605, 0.937, 0.9968, 0.937, 0.9894, 0.9445, 0.9894, 0.9445, 0.9969, 0.8901, 0.3209, 0.877, 0.3244, 0.8795, 0.01978, 0.8937, 0.01986, 0.4762, 0.1141, 0.4763, 0.1216, 0.4592, 0.1217, 0.4591, 0.1143, 0.9302, 0.04127, 0.9304, 0.3305, 0.9183, 0.3248, 0.9175, 0.0349, 0.7037, 0.9219, 0.7037, 0.9893, 0.6949, 0.9893, 0.695, 0.9219, 0.6911, 0.6365, 0.6907, 0.7039, 0.6826, 0.7039, 0.683, 0.6365, 0.877, 0.3244, 0.8649, 0.3297, 0.8667, 0.02567, 0.8795, 0.01978, 0.6816, 0.8779, 0.6143, 0.8775, 0.6143, 0.8695, 0.6817, 0.8698, 0.8696, 0.9968, 0.8696, 0.9893, 0.937, 0.9894, 0.937, 0.9968, 0.3644, 0.115, 0.3645, 0.1225, 0.357, 0.1225, 0.357, 0.115, 0.9443, 0.04137, 0.9428, 0.3341, 0.9304, 0.3305, 0.9302, 0.04127, 0.956, 0.3339, 0.9428, 0.3341, 0.9443, 0.04137, 0.9571, 0.03524, 0.9688, 0.3306, 0.956, 0.3339, 0.9571, 0.03524, 0.9685, 0.02672, 0.1149, 0.1243, 0.1237, 0.1243, 0.1242, 0.1916, 0.1154, 0.1917, 0.357, 0.115, 0.357, 0.1225, 0.2896, 0.123, 0.2896, 0.1155, 0.6907, 0.7039, 0.6902, 0.7913, 0.6821, 0.7912, 0.6826, 0.7039, 0.7823, 0.9968, 0.7823, 0.9893, 0.8696, 0.9893, 0.8696, 0.9968, 0.4203, 0.007012, 0.4168, 0.008733, 0.4141, 0.006593, 0.4149, 0.003153, 0.4215, 0.01354, 0.4174, 0.01254, 0.4168, 0.008733, 0.4203, 0.007012, 0.2896, 0.1155, 0.2896, 0.123, 0.2023, 0.1237, 0.2022, 0.1162, 0.4149, 0.003153, 0.4141, 0.006593, 0.4107, 0.007376, 0.4084, 0.004242, 0.4177, 0.01892, 0.4154, 0.01578, 0.4174, 0.01254, 0.4215, 0.01354, 0.02258, 0.104, 0.0208, 0.1036, 0.01969, 0.09995, 0.02396, 0.1, 0.0208, 0.1036, 0.01939, 0.1056, 0.01557, 0.1044, 0.01969, 0.09995, 0.02396, 0.1065, 0.02258, 0.104, 0.02396, 0.1, 0.0278, 0.1047, 0.01939, 0.1056, 0.01932, 0.1089, 0.01535, 0.1108, 0.01557, 0.1044, 0.4084, 0.004242, 0.4107, 0.007376, 0.4088, 0.01062, 0.4046, 0.009634, 0.4112, 0.02, 0.4121, 0.01656, 0.4154, 0.01578, 0.4177, 0.01892, 0.6902, 0.7913, 0.6898, 0.8699, 0.6817, 0.8698, 0.6821, 0.7912, 0.7823, 0.9968, 0.7037, 0.9967, 0.7037, 0.9893, 0.7823, 0.9893, 0.4046, 0.009634, 0.4088, 0.01062, 0.4093, 0.01442, 0.4058, 0.01616, 0.4058, 0.01616, 0.4093, 0.01442, 0.4121, 0.01656, 0.4112, 0.02, 0.02399, 0.1098, 0.02396, 0.1065, 0.0278, 0.1047, 0.02788, 0.111, 0.01932, 0.1089, 0.02065, 0.1114, 0.01894, 0.1154, 0.01535, 0.1108, 0.0226, 0.1118, 0.02399, 0.1098, 0.02788, 0.111, 0.02417, 0.1155, 0.02065, 0.1114, 0.0226, 0.1118, 0.02417, 0.1155, 0.01894, 0.1154, 0.2022, 0.1162, 0.2023, 0.1237, 0.1237, 0.1243, 0.1236, 0.1168, 0.7037, 0.9893, 0.7037, 0.9967, 0.6949, 0.9967, 0.6949, 0.9893, 0.1236, 0.1168, 0.1237, 0.1243, 0.1149, 0.1243, 0.1149, 0.1168, 0.9175, 0.0349, 0.9127, 0.0209, 0.9318, 0.02226, 0.9127, 0.0209, 0.9192, 0.007769, 0.9318, 0.02226, 0.9302, 0.04127, 0.9175, 0.0349, 0.9318, 0.02226, 0.9192, 0.007769, 0.9331, 0.003148, 0.9318, 0.02226, 0.9442, 0.03672, 0.9302, 0.04127, 0.9318, 0.02226, 0.9331, 0.003148, 0.9462, 0.009728, 0.9318, 0.02226, 0.9508, 0.02364, 0.9442, 0.03672, 0.9318, 0.02226, 0.9462, 0.009728, 0.9508, 0.02364, 0.9318, 0.02226, 0.3446, 0.1397, 0.3486, 0.1406, 0.3521, 0.1384, 0.3529, 0.1344, 0.3507, 0.131, 0.357, 0.1225, 0.3575, 0.1899, 0.6156, 0.6361, 0.6671, 0.6415, 0.6649, 0.6449, 0.6658, 0.6489, 0.6693, 0.6511, 0.6733, 0.6502, 0.6826, 0.7039, 0.6152, 0.7035, 0.6156, 0.6361, 0.683, 0.6365, 0.6826, 0.7039, 0.6733, 0.6502, 0.6755, 0.6468, 0.6746, 0.6428, 0.6711, 0.6406, 0.6671, 0.6415, 0.2896, 0.123, 0.357, 0.1225, 0.3507, 0.131, 0.3467, 0.1301, 0.3433, 0.1323, 0.3424, 0.1363, 0.3446, 0.1397, 0.3575, 0.1899, 0.2901, 0.1904, 0.6821, 0.7912, 0.6766, 0.8572, 0.6732, 0.855, 0.6692, 0.8559, 0.667, 0.8594, 0.6678, 0.8633, 0.6143, 0.8695, 0.6147, 0.7908, 0.1242, 0.1916, 0.1302, 0.1381, 0.1342, 0.139, 0.1376, 0.1368, 0.1385, 0.1328, 0.1363, 0.1293, 0.2023, 0.1237, 0.2028, 0.1911, 0.6678, 0.8633, 0.6713, 0.8655, 0.6753, 0.8647, 0.6775, 0.8612, 0.6766, 0.8572, 0.6821, 0.7912, 0.6817, 0.8698, 0.6143, 0.8695, 0.1242, 0.1916, 0.1237, 0.1243, 0.2023, 0.1237, 0.1363, 0.1293, 0.1323, 0.1285, 0.1288, 0.1307, 0.128, 0.1347, 0.1302, 0.1381, 0.02154, 0.2972, 0.02075, 0.1924, 0.1154, 0.1917, 0.1162, 0.2965, 0.4597, 0.1891, 0.4605, 0.294, 0.3658, 0.2947, 0.365, 0.1898, 0.02201, 0.3601, 0.02154, 0.2972, 0.1162, 0.2965, 0.1167, 0.3594, 0.1262, 0.461, 0.1174, 0.4611, 0.1167, 0.3664, 0.1255, 0.3664, 0.02206, 0.3671, 0.02201, 0.3601, 0.1167, 0.3594, 0.1167, 0.3664, 0.4605, 0.294, 0.4609, 0.3568, 0.3663, 0.3576, 0.3658, 0.2947, 0.2048, 0.4604, 0.1262, 0.461, 0.1255, 0.3664, 0.2041, 0.3658, 0.2922, 0.4598, 0.2048, 0.4604, 0.2041, 0.3658, 0.2914, 0.3651, 0.3595, 0.4593, 0.2922, 0.4598, 0.2914, 0.3651, 0.3588, 0.3646, 0.4609, 0.3568, 0.461, 0.3638, 0.3663, 0.3645, 0.3663, 0.3576, 0.367, 0.4592, 0.3595, 0.4593, 0.3588, 0.3646, 0.3663, 0.3645, 0.4994, 0.3308, 0.4953, 0.3309, 0.4945, 0.2344, 0.4987, 0.2344, 0.4953, 0.3309, 0.4911, 0.3309, 0.4904, 0.2345, 0.4945, 0.2344, 0.4911, 0.3309, 0.487, 0.3309, 0.4862, 0.2345, 0.4904, 0.2345, 0.487, 0.3309, 0.4828, 0.331, 0.482, 0.2346, 0.4862, 0.2345, 0.5162, 0.3307, 0.5121, 0.3307, 0.5112, 0.2343, 0.5153, 0.2343, 0.5121, 0.3307, 0.5079, 0.3308, 0.507, 0.2343, 0.5112, 0.2343, 0.5079, 0.3308, 0.5037, 0.3308, 0.5029, 0.2344, 0.507, 0.2343, 0.5037, 0.3308, 0.4994, 0.3308, 0.4987, 0.2344, 0.5029, 0.2344, 0.525, 0.3309, 0.5208, 0.3309, 0.5207, 0.2345, 0.5249, 0.2345, 0.5542, 0.3308, 0.5501, 0.3308, 0.5499, 0.2345, 0.554, 0.2344, 0.5501, 0.3308, 0.5459, 0.3309, 0.5457, 0.2345, 0.5499, 0.2345, 0.5459, 0.3309, 0.5417, 0.3309, 0.5416, 0.2345, 0.5457, 0.2345, 0.5417, 0.3309, 0.5375, 0.3309, 0.5374, 0.2345, 0.5416, 0.2345, 0.5375, 0.3309, 0.5333, 0.3309, 0.5332, 0.2345, 0.5374, 0.2345, 0.5333, 0.3309, 0.5291, 0.3309, 0.5291, 0.2345, 0.5332, 0.2345, 0.5291, 0.3309, 0.525, 0.3309, 0.5249, 0.2345, 0.5291, 0.2345, 0.4592, 0.1217, 0.4597, 0.1891, 0.365, 0.1898, 0.3645, 0.1225, 0.4591, 0.1143, 0.4592, 0.1217, 0.3645, 0.1225, 0.3644, 0.115, 0.3562, 0.02034, 0.3637, 0.02029, 0.3644, 0.115, 0.357, 0.115, 0.02075, 0.1924, 0.02024, 0.125, 0.1149, 0.1243, 0.1154, 0.1917, 0.2889, 0.02085, 0.3562, 0.02034, 0.357, 0.115, 0.2896, 0.1155, 0.2015, 0.02151, 0.2889, 0.02085, 0.2896, 0.1155, 0.2022, 0.1162, 0.1229, 0.0221, 0.2015, 0.02151, 0.2022, 0.1162, 0.1236, 0.1168, 0.02024, 0.125, 0.02019, 0.1176, 0.1149, 0.1168, 0.1149, 0.1243, 0.1142, 0.02216, 0.1229, 0.0221, 0.1236, 0.1168, 0.1149, 0.1168, 0.06265, 0.09998, 0.05838, 0.09988, 0.06035, 0.003485, 0.06451, 0.003567, 0.05838, 0.09988, 0.05422, 0.0998, 0.05619, 0.003404, 0.06035, 0.003485, 0.05422, 0.0998, 0.05006, 0.09972, 0.05202, 0.003323, 0.05619, 0.003404, 0.05006, 0.09972, 0.04592, 0.09964, 0.04786, 0.003242, 0.05202, 0.003323, 0.04592, 0.09964, 0.04177, 0.09956, 0.0437, 0.00316, 0.04786, 0.003242, 0.07515, 0.1002, 0.07099, 0.1001, 0.07284, 0.003734, 0.077, 0.003817, 0.07099, 0.1001, 0.06683, 0.1001, 0.06867, 0.003651, 0.07284, 0.003734, 0.06683, 0.1001, 0.06265, 0.09998, 0.06451, 0.003567, 0.06867, 0.003651, 0.02396, 0.1, 0.01969, 0.09995, 0.02197, 0.003547, 0.02613, 0.003643, 0.01969, 0.09995, 0.01552, 0.09984, 0.01781, 0.00345, 0.02197, 0.003547, 0.01552, 0.09984, 0.01137, 0.09974, 0.01365, 0.003354, 0.01781, 0.00345, 0.01137, 0.09974, 0.007218, 0.09965, 0.009486, 0.003257, 0.01365, 0.003354, 0.007218, 0.09965, 0.00306, 0.09955, 0.005325, 0.003161, 0.009486, 0.003257, 0.03645, 0.1003, 0.03229, 0.1002, 0.03446, 0.003836, 0.03862, 0.003932, 0.03229, 0.1002, 0.02813, 0.1001, 0.03029, 0.003739, 0.03446, 0.003836, 0.02813, 0.1001, 0.02396, 0.1, 0.02613, 0.003643, 0.03029, 0.003739])
me_cryomonitor.materials.append(mat_material_001)
me_cryomonitor.update()
me_cryomonitor.normals_split_custom_set([tuple(v) for v in zip(*[iter([0.1253, 0.9861, 0.109, 0.1181, 0.9876, 0.1038, -0.2097, 0.968, -0.1378, -0.2097, 0.968, -0.1378, 0.7644, 0.04052, -0.6435, 0.7194, 0.05205, -0.6927, 0.9698, 0.2422, 0.02931, 0.9752, 0.2002, -0.09407, 0.0, -1.0, -1.653e-07, 0.0, -1.0, -6.71e-08, 0.0, -1.0, 1.138e-08, 0.0, -1.0, -2.874e-08, 0.5831, 0.6892, -0.43, 0.5918, 0.6969, -0.4051, 0.5891, 0.7312, -0.3441, 0.593, 0.7384, -0.3212, 0.5705, 1.97e-05, -0.8213, 0.5705, 6.349e-06, -0.8213, -0.5773, 0.0, -0.8165, -0.5773, 0.0, -0.8165, 0.8165, 0.0, -0.5773, 0.8165, 0.0, -0.5773, 0.8165, 0.0, -0.5773, 0.8165, 0.0, -0.5773, -0.8165, 0.0, 0.5773, -0.8165, 0.0, 0.5773, -0.8165, 0.0, 0.5773, -0.8165, 0.0, 0.5773, 0.0, 1.0, 7.904e-08, 0.0, 1.0, 4.311e-08, 0.0, 1.0, 4.311e-08, 0.0, 1.0, 7.904e-08, 0.0, -1.0, 1.138e-08, 0.0, -1.0, -6.71e-08, 0.0, -1.0, 2.6e-09, 0.0, -1.0, 3.651e-08, 0.0, 1.0, 3.194e-09, 0.0, 1.0, -2.327e-09, 0.0, 1.0, -2.861e-09, 0.0, 1.0, 9.531e-09, -0.8165, 0.0, 0.5773, -0.8165, 0.0, 0.5773, -0.8165, 0.0, 0.5773, -0.8165, 0.0, 0.5773, 0.5773, 0.0, 0.8165, 0.5773, 0.0, 0.8165, 0.5773, 0.0, 0.8165, 0.5773, 0.0, 0.8165, 0.8165, 1.04e-05, -0.5773, 0.8165, 2.08e-05, -0.5773, 0.8165, 2.041e-05, -0.5773, 0.8165, 1.02e-05, -0.5773, -0.5758, 0.07227, -0.8144, -0.5758, 0.07237, -0.8144, -0.5754, 0.07251, -0.8146, -0.5758, 0.07215, -0.8144, -0.8165, 0.01211, 0.5773, -0.8165, 0.01212, 0.5773, -0.8165, 0.0, 0.5773, -0.8165, 0.0, 0.5773, -0.8165, 0.0, 0.5773, -0.8165, 0.0, 0.5773, -0.8165, 0.0, 0.5773, -0.8165, 0.0, 0.5773, 0.0, -1.0, 3.651e-08, 0.0, -1.0, 2.6e-09, 0.0, -1.0, -1.936e-08, 0.0, -1.0, -2.131e-08, -0.5888, -0.6859, 0.4276, -0.5957, -0.7322, 0.3302, -0.5909, -0.7248, 0.3542, -0.5994, -0.694, 0.3989, -0.7426, -0.0314, 0.669, -0.9734, -0.1959, 0.1187, -0.9687, -0.2465, -0.03089, -0.7066, -0.04807, 0.706, -0.1195, -0.9873, -0.1045, 0.2109, -0.967, 0.1432, 0.2109, -0.967, 0.1432, -0.1058, -0.9899, -0.09422, -0.731, 0.583, 0.3546, -0.731, 0.583, 0.3546, -0.4083, 0.6707, 0.6192, -0.4884, 0.6616, 0.569, 0.8144, 0.07212, -0.5758, 0.8144, 0.07205, -0.5758, 0.8165, 0.0, -0.5773, 0.8165, 0.0, -0.5773, 0.0, -1.0, -2.131e-08, 0.0, -1.0, -1.936e-08, 0.0, -1.0, -1.408e-07, 0.0, -1.0, -6.105e-08, 0.0, 1.0, 5.601e-09, 0.0, 1.0, -3.123e-09, 0.0, 1.0, 0.0, 0.0, 1.0, 7.111e-09, 0.4399, -0.6717, -0.596, 0.7571, -0.5778, -0.305, 0.7571, -0.5778, -0.305, 0.5281, -0.6605, -0.5337, -0.8165, 0.0, 0.5773, -0.8165, 0.0, 0.5773, -0.8165, 0.0, 0.5773, -0.8165, 0.0, 0.5773, 0.0, -1.0, -6.105e-08, 0.0, -1.0, -1.408e-07, 0.0, -1.0, -3.13e-07, 0.0, -1.0, -8.383e-08, -0.8165, 0.01212, 0.5773, -0.8165, 0.01211, 0.5773, -0.8165, 0.0122, 0.5773, -0.8165, 0.0122, 0.5773, -0.8165, 0.0, 0.5773, -0.8165, 0.0, 0.5773, -0.8165, 0.0, 0.5773, -0.8165, 0.0, 0.5773, 0.0, 1.0, -9.781e-09, 0.0, 1.0, -9.781e-09, 0.0, 1.0, 4.192e-08, 0.0, 1.0, 4.192e-08, 0.8144, 0.0727, -0.5758, 0.8144, 0.07205, -0.5758, 0.8144, 0.07212, -0.5758, 0.8144, 0.07265, -0.5758, 0.0, -1.0, 0.0, 0.0, -1.0, 0.0, 0.0, -1.0, 0.0, 0.0, -1.0, 0.0, 0.0, -1.0, 0.0, 0.0, -1.0, 0.0, 0.0, -1.0, 0.0, 0.0, -1.0, 0.0, 0.0, -1.0, 0.0, 0.0, -1.0, 0.0, 0.0, -1.0, 0.0, 0.0, -1.0, 0.0, 0.5481, -0.7412, -0.3876, 0.5482, -0.7412, -0.3875, 0.8112, -0.114, -0.5735, 0.8112, -0.114, -0.5735, 0.0, -1.0, 0.0, 0.0, -1.0, 0.0, 0.0, -1.0, 0.0, 0.0, -1.0, 0.0, 0.0, -1.0, 0.0, 0.0, -1.0, 0.0, 0.0, 1.0, 0.0, 0.0, 1.0, 0.0, 0.0, 1.0, 0.0, 0.0, 1.0, 0.0, 0.0, 1.0, 0.0, 0.0, 1.0, 0.0, 0.0, -1.0, 0.0, 0.0, -1.0, 0.0, 0.0, -1.0, 0.0, 0.0, -1.0, 0.0, 0.0, -1.0, 0.0, 0.0, -1.0, 0.0, 0.0, 1.0, 0.0, 0.0, 1.0, 0.0, 0.0, 1.0, 0.0, 0.0, 1.0, 0.0, 0.0, 1.0, 0.0, 0.0, 1.0, 0.0, 0.0, 1.0, 0.0, 0.0, 1.0, 0.0, 0.0, 1.0, 0.0, 0.0, 1.0, 0.0, 0.0, 1.0, 0.0, 0.0, 1.0, 0.0, 0.0, 1.0, 0.0, 0.0, 1.0, 0.0, 0.0, 1.0, 0.0, 0.0, 1.0, 0.0, 0.0, 1.0, 0.0, 0.0, 1.0, 0.0, 0.5746, 0.09649, 0.8127, 0.5746, 0.09628, 0.8127, 0.5746, 0.09617, 0.8127, 0.5746, 0.09599, 0.8128, 0.5773, 0.0, 0.8165, 0.5773, 0.0, 0.8165, 0.5773, 1.689e-06, 0.8165, 0.5773, 3.378e-06, 0.8165, -0.9687, -0.2465, -0.03089, -0.9734, -0.1959, 0.1187, -0.7601, -0.3785, -0.5282, -0.7526, -0.3843, -0.5347, -0.5909, -0.7248, 0.3542, -0.5957, -0.7322, 0.3302, -0.5943, -0.7927, 0.1359, -0.5929, -0.7939, 0.1345, 0.0, -1.0, 0.0, 0.0, -1.0, 0.0, 0.0, -1.0, 0.0, 0.0, -1.0, 0.0, 0.0, -1.0, 0.0, 0.0, -1.0, 0.0, 0.5746, 0.09628, 0.8127, 0.5746, 0.09649, 0.8127, 0.5773, 0.0, 0.8165, 0.5773, 0.0, 0.8165, -0.4513, 0.2476, -0.8573, -0.4513, 0.2476, -0.8573, -0.4571, 0.2482, -0.8541, -0.4609, 0.2487, -0.8519, 0.0, -1.0, 0.0, 0.0, -1.0, 0.0, 0.0, -1.0, 0.0, 0.0, -1.0, 0.0, 0.0, -1.0, 0.0, 0.0, -1.0, 0.0, 0.7641, 0.0, -0.6451, 0.7641, -1.413e-05, -0.6451, 0.5705, 6.349e-06, -0.8213, 0.5705, 1.97e-05, -0.8213, 0.5773, 3.378e-06, 0.8165, 0.5773, 1.689e-06, 0.8165, 0.5773, 3.398e-06, 0.8165, 0.5773, 6.795e-06, 0.8165, 0.0, -1.0, 0.0, 0.0, -1.0, 0.0, 0.0, -1.0, 0.0, 0.0, -1.0, 0.0, 0.0, -1.0, 0.0, 0.0, -1.0, 0.0, 0.0, 1.0, 0.0, 0.0, 1.0, 2.448e-07, 0.0, 1.0, 6.119e-08, 0.0, 1.0, 0.0, 0.0, 1.0, 0.0, 0.0, 1.0, 6.119e-08, 0.0, -1.0, 0.0, 0.0, -1.0, 0.0, 0.0, -1.0, 0.0, 0.0, -1.0, 0.0, 0.0, -1.0, 0.0, 0.0, -1.0, 0.0, 0.0, 1.0, 2.448e-07, 0.0, 1.0, 2.448e-07, 0.0, 1.0, 6.119e-08, 0.0, 1.0, 0.0, 0.0, 1.0, 0.0, 0.0, 1.0, 6.119e-08, 0.0, 1.0, 2.448e-07, 0.0, 1.0, 0.0, 0.0, 1.0, 6.119e-08, 0.0, 1.0, 0.0, 0.0, 1.0, 0.0, 0.0, 1.0, 6.119e-08, 0.0, -1.0, -2.874e-08, 0.0, -1.0, 1.138e-08, 0.0, -1.0, 4.513e-08, 0.0, -1.0, 3.593e-07, 0.0, 1.0, 0.0, 0.0, 1.0, 0.0, 0.0, 1.0, 6.119e-08, 0.0, 1.0, 0.0, 0.0, 1.0, 0.0, 0.0, 1.0, 6.119e-08, -0.09293, -0.7087, 0.6994, -0.09293, -0.7087, 0.6994, -0.06781, -0.7276, 0.6826, -0.07475, -0.7225, 0.6873, 0.5773, 6.795e-06, 0.8165, 0.5773, 3.398e-06, 0.8165, 0.5773, 3.049e-06, 0.8165, 0.5773, 6.099e-06, 0.8165, 0.8165, 0.0, -0.5773, 0.8165, 0.0, -0.5773, 0.8165, 0.0, -0.5773, 0.8165, 0.0, -0.5773, 0.0651, 0.7287, -0.6817, 0.09795, 0.7037, -0.7037, 0.09795, 0.7037, -0.7037, 0.07334, 0.7226, -0.6874, 0.4746, -0.2571, 0.8418, 0.4712, -0.2573, 0.8437, 0.4712, -0.2573, 0.8437, 0.4769, -0.2569, 0.8406, 0.0, 1.0, 3.593e-08, 0.0, 1.0, 2.994e-08, 0.0, 1.0, 7.904e-08, 0.0, 1.0, 7.904e-08, 0.8165, 1.11e-05, -0.5773, 0.8165, 2.22e-05, -0.5773, 0.8165, 2.328e-05, -0.5773, 0.8165, 1.164e-05, -0.5773, 0.5773, 6.099e-06, 0.8165, 0.5773, 3.049e-06, 0.8165, 0.5773, 2.681e-06, 0.8165, 0.5773, 5.362e-06, 0.8165, 0.5815, 0.8047, -0.1197, 0.593, 0.7384, -0.3212, 0.5891, 0.7312, -0.3441, 0.5796, 0.8063, -0.118, 0.7607, 0.3785, 0.5272, 0.9752, 0.2002, -0.09407, 0.9698, 0.2422, 0.02931, 0.7533, 0.3843, 0.5337, 0.5482, -0.7412, -0.3875, 0.5481, -0.7412, -0.3876, 0.0, -1.0, 0.0, 0.0, -1.0, 0.0, -0.7601, -0.3785, -0.5282, -0.5832, -0.4886, -0.6489, -0.5832, -0.4886, -0.6489, -0.7526, -0.3843, -0.5347, 0.8112, 0.114, -0.5735, 0.8112, 0.114, -0.5735, 0.5482, 0.7412, -0.3875, 0.5481, 0.7412, -0.3876, 0.0, 1.0, -6.688e-07, 0.0, 1.0, -6.688e-07, 0.0, 1.0, -6.688e-07, 0.0, 1.0, -6.688e-07, 0.3827, 0.0, 0.9239, 0.3827, 0.0, 0.9239, 0.3827, 0.0, 0.9239, 0.3827, 0.0, 0.9239, 0.9239, 0.0, 0.3827, 0.9239, 0.0, 0.3827, 0.9239, 0.0, 0.3827, 0.9239, 0.0, 0.3827, 0.0, -1.0, -1.847e-07, 0.0, -1.0, -1.533e-07, 0.0, -1.0, 3.651e-08, 0.0, -1.0, -2.131e-08, -0.3827, 0.0, 0.9239, -0.3827, 0.0, 0.9239, -0.3827, 0.0, 0.9239, -0.3827, 0.0, 0.9239, 0.9239, 0.0, -0.3827, 0.9239, 0.0, -0.3827, 0.9239, 0.0, -0.3827, 0.9239, 0.0, -0.3827, 0.0, 1.0, 6.075e-09, 0.0, 1.0, 1.067e-08, 0.0, 1.0, 7.111e-09, 0.0, 1.0, 3.194e-09, -0.3827, 0.0, -0.9239, -0.3827, 0.0, -0.9239, -0.3827, 0.0, -0.9239, -0.3827, 0.0, -0.9239, -0.9239, 0.0, -0.3827, -0.9239, 0.0, -0.3827, -0.9239, 0.0, -0.3827, -0.9239, 0.0, -0.3827, 0.07334, 0.7226, -0.6874, -0.1442, 0.8484, -0.5093, -0.1442, 0.8484, -0.5093, 0.0651, 0.7287, -0.6817, 0.3827, 0.0, -0.9239, 0.3827, 0.0, -0.9239, 0.3827, 0.0, -0.9239, 0.3827, 0.0, -0.9239, -0.9239, 0.0, 0.3827, -0.9239, 0.0, 0.3827, -0.9239, 0.0, 0.3827, -0.9239, 0.0, 0.3827, -0.9239, 0.0, 0.3827, -0.9239, 0.0, 0.3827, -0.9239, 0.0, 0.3827, -0.9239, 0.0, 0.3827, 0.3827, 0.0, -0.9239, 0.3827, 0.0, -0.9239, 0.3827, 0.0, -0.9239, 0.3827, 0.0, -0.9239, -0.06781, -0.7276, 0.6826, 0.1442, -0.8484, 0.5093, 0.1442, -0.8484, 0.5093, -0.07475, -0.7225, 0.6873, -0.9239, 0.0, -0.3827, -0.9239, 0.0, -0.3827, -0.9239, 0.0, -0.3827, -0.9239, 0.0, -0.3827, -0.3827, 0.0, -0.9239, -0.3827, 0.0, -0.9239, -0.3827, 0.0, -0.9239, -0.3827, 0.0, -0.9239, 0.9239, 0.0, -0.3827, 0.9239, 0.0, -0.3827, 0.9239, 0.0, -0.3827, 0.9239, 0.0, -0.3827, -0.3827, 0.0, 0.9239, -0.3827, 0.0, 0.9239, -0.3827, 0.0, 0.9239, -0.3827, 0.0, 0.9239, 0.9239, 0.0, 0.3827, 0.9239, 0.0, 0.3827, 0.9239, 0.0, 0.3827, 0.9239, 0.0, 0.3827, 0.3827, 0.0, 0.9239, 0.3827, 0.0, 0.9239, 0.3827, 0.0, 0.9239, 0.3827, 0.0, 0.9239, 0.5796, 0.8063, -0.118, 0.3104, 0.9455, 0.09871, 0.3104, 0.9455, 0.09871, 0.3104, 0.9455, 0.09871, 0.5815, 0.8047, -0.1197, 0.0, -1.0, 3.593e-07, 0.0, -1.0, 4.513e-08, 0.0, -1.0, 1.437e-07, 0.0, -1.0, 6.467e-07, 0.4769, -0.2569, 0.8406, 0.5144, -0.2544, 0.819, 0.5144, -0.2544, 0.819, 0.4746, -0.2571, 0.8418, -0.8165, 0.0, 0.5773, -0.8165, 0.0, 0.5773, -0.8165, 0.0, 0.5773, -0.8165, 0.0, 0.5773, 0.7533, 0.3843, 0.5337, 0.5832, 0.4887, 0.6489, 0.5832, 0.4887, 0.6489, 0.7607, 0.3785, 0.5272, -0.8165, 0.0, 0.5773, -0.8165, 0.0, 0.5773, -0.8165, 0.0, 0.5773, -0.8165, 0.0, 0.5773, 0.0, -1.0, 2.934e-07, 0.0, -1.0, 6.287e-08, 0.0, -1.0, -6.105e-08, 0.0, -1.0, -8.383e-08, 0.0, 1.0, 8.982e-09, 0.0, 1.0, 2.994e-08, 0.0, 1.0, 3.593e-08, 0.0, 1.0, 0.0, 0.5773, 0.0, 0.8165, 0.5773, 0.0, 0.8165, 0.5773, 0.0, 0.8165, 0.5773, 0.0, 0.8165, 0.0, -1.0, 1.437e-07, 0.0, -1.0, 4.513e-08, 0.0, -1.0, -1.533e-07, 0.0, -1.0, -3.413e-07, -0.5773, 0.0, -0.8165, -0.5773, 0.0, -0.8165, -0.5773, 0.0, -0.8165, -0.5773, 0.0, -0.8165, -0.8165, 0.0, 0.5773, -0.8165, 0.0, 0.5773, -0.8165, 0.0, 0.5773, -0.8165, 0.0, 0.5773, 0.8165, 1.02e-05, -0.5773, 0.8165, 2.041e-05, -0.5773, 0.8165, 2.22e-05, -0.5773, 0.8165, 1.11e-05, -0.5773, 0.0, 1.0, 4.192e-08, 0.0, 1.0, 4.192e-08, 0.0, 1.0, 6.986e-08, 0.0, 1.0, 1.362e-07, 0.0, 1.0, 1.707e-08, 0.0, 1.0, 1.707e-08, 0.0, 1.0, 2.994e-08, 0.0, 1.0, 8.982e-09, -0.5758, 0.07227, -0.8144, -0.5758, 0.07215, -0.8144, -0.5572, 0.0, -0.8303, -0.5773, 0.0, -0.8165, 0.3827, 0.0, 0.9239, 0.3827, 0.0, 0.9239, 0.3827, 0.0, 0.9239, 0.3827, 0.0, 0.9239, 0.9239, 0.0, 0.3827, 0.9239, 0.0, 0.3827, 0.9239, 0.0, 0.3827, 0.9239, 0.0, 0.3827, 0.0, -1.0, -3.413e-07, 0.0, -1.0, -1.533e-07, 0.0, -1.0, -1.847e-07, 0.0, -1.0, -3.293e-07, -0.5773, 0.0, -0.8165, -0.5773, 0.0, -0.8165, -0.5773, 0.0, -0.8165, -0.5773, 0.0, -0.8165, 0.9239, 0.0, -0.3827, 0.9239, 0.0, -0.3827, 0.9239, 0.0, -0.3827, 0.9239, 0.0, -0.3827, -0.3827, 0.0, 0.9239, -0.3827, 0.0, 0.9239, -0.3827, 0.0, 0.9239, -0.3827, 0.0, 0.9239, -0.9239, 0.0, -0.3827, -0.9239, 0.0, -0.3827, -0.9239, 0.0, -0.3827, -0.9239, 0.0, -0.3827, -0.3827, 0.0, -0.9239, -0.3827, 0.0, -0.9239, -0.3827, 0.0, -0.9239, -0.3827, 0.0, -0.9239, -0.9239, 0.0, 0.3827, -0.9239, 0.0, 0.3827, -0.9239, 0.0, 0.3827, -0.9239, 0.0, 0.3827, 0.3827, 0.0, -0.9239, 0.3827, 0.0, -0.9239, 0.3827, 0.0, -0.9239, 0.3827, 0.0, -0.9239, 0.3827, 0.0, -0.9239, 0.3827, 0.0, -0.9239, 0.3827, 0.0, -0.9239, 0.3827, 0.0, -0.9239, -0.9239, 0.0, 0.3827, -0.9239, 0.0, 0.3827, -0.9239, 0.0, 0.3827, -0.9239, 0.0, 0.3827, 0.0, 1.0, -2.335e-08, 0.0, 1.0, -2.335e-08, 0.0, 1.0, 1.707e-08, 0.0, 1.0, 1.707e-08, -0.3827, 0.0, -0.9239, -0.3827, 0.0, -0.9239, -0.3827, 0.0, -0.9239, -0.3827, 0.0, -0.9239, -0.9239, 0.0, -0.3827, -0.9239, 0.0, -0.3827, -0.9239, 0.0, -0.3827, -0.9239, 0.0, -0.3827, -0.3827, 0.0, 0.9239, -0.3827, 0.0, 0.9239, -0.3827, 0.0, 0.9239, -0.3827, 0.0, 0.9239, 0.9239, 0.0, -0.3827, 0.9239, 0.0, -0.3827, 0.9239, 0.0, -0.3827, 0.9239, 0.0, -0.3827, 0.3827, 0.0, 0.9239, 0.3827, 0.0, 0.9239, 0.3827, 0.0, 0.9239, 0.3827, 0.0, 0.9239, 0.9239, 0.0, 0.3827, 0.9239, 0.0, 0.3827, 0.9239, 0.0, 0.3827, 0.9239, 0.0, 0.3827, 0.0, -1.0, -3.293e-07, 0.0, -1.0, -1.847e-07, 0.0, -1.0, 6.287e-08, 0.0, -1.0, 2.096e-07, -0.5773, 0.0, -0.8165, -0.5773, 0.0, -0.8165, -0.5773, 0.0, -0.8165, -0.5773, 0.0, -0.8165, -0.5547, 4.078e-09, -0.832, -0.5572, 0.0, -0.8303, 0.7641, -1.413e-05, -0.6451, 0.7641, 0.0, -0.6451, 0.0, -1.0, 2.096e-07, 0.0, -1.0, 6.287e-08, 0.0, -1.0, 2.934e-07, 0.0, -1.0, 7.545e-07, 0.0, 1.0, 6.287e-08, 0.0, 1.0, 6.986e-08, 0.0, 1.0, -2.335e-08, 0.0, 1.0, -2.335e-08, -0.8165, 0.0122, 0.5773, -0.8165, 0.0122, 0.5773, -0.8165, 0.0, 0.5773, -0.8165, 0.0, 0.5773, -0.5773, 0.0, -0.8165, -0.5572, 0.0, -0.8303, -0.5547, 4.078e-09, -0.832, -0.5773, 0.0, -0.8165, 0.0, 1.0, 1.362e-07, 0.0, 1.0, 6.986e-08, 0.0, 1.0, 6.287e-08, 0.0, 1.0, 1.886e-07, 0.0, -1.0, -5.579e-07, 0.0, -1.0, -5.579e-07, 0.8112, -0.114, -0.5735, 0.8112, -0.114, -0.5735, 0.8165, -2.352e-08, -0.5773, 0.8165, -7.352e-08, -0.5773, 0.8144, 0.0727, -0.5758, 0.8144, 0.07265, -0.5758, -0.3104, -0.9455, -0.09869, -0.5929, -0.7939, 0.1345, -0.5943, -0.7927, 0.1359, -0.3104, -0.9455, -0.09869, -0.5144, 0.2544, -0.819, -0.4609, 0.2487, -0.8519, -0.4571, 0.2482, -0.8541, -0.5144, 0.2544, -0.819, -0.8165, 0.0, 0.5773, -0.8165, 0.0, 0.5773, -0.8165, 0.0, 0.5773, -0.8165, 0.0, 0.5773, 0.5746, 0.09599, 0.8128, 0.5746, 0.09617, 0.8127, 0.5773, 0.0, 0.8165, 0.597, -2.975e-10, 0.8022, 0.0, 1.0, 5.83e-07, 0.0, 1.0, 5.83e-07, 0.8112, 0.114, -0.5735, 0.8112, 0.114, -0.5735, 0.0, 1.0, 5.83e-07, 0.0, 1.0, 5.83e-07, 0.0, 1.0, 0.0, 0.0, 1.0, 0.0, 0.597, -2.975e-10, 0.8022, 0.5994, 0.0, 0.8004, 0.863, 1.408e-05, -0.5052, 0.863, 0.0, -0.5052, 0.597, -2.975e-10, 0.8022, 0.5773, 0.0, 0.8165, 0.5773, 0.0, 0.8165, 0.5994, 0.0, 0.8004, 0.0, -1.0, 0.0, 0.0, -1.0, 0.0, 0.0, -1.0, 0.0, 0.0, -1.0, 0.0, 0.5481, 0.7412, -0.3876, 0.5482, 0.7412, -0.3875, 0.0, 1.0, 0.0, 0.0, 1.0, 0.0, 0.863, 0.0, -0.5052, 0.863, 1.408e-05, -0.5052, 0.9645, -5.91e-06, -0.2641, 0.9645, -2.044e-05, -0.2641, -0.5773, 0.0, -0.8166, -0.5773, 0.0, -0.8166, -0.5773, 0.0, -0.8166, -0.5773, 0.0, -0.8166, -0.8165, 0.0, 0.5773, -0.8165, 0.0, 0.5773, -0.8165, 0.0, 0.5773, -0.8165, 0.0, 0.5773, 0.9645, -2.044e-05, -0.2641, 0.9645, -5.91e-06, -0.2641, 0.5773, 0.0, 0.8165, 0.5773, 0.0, 0.8165, 0.0, 1.0, 9.531e-09, 0.0, 1.0, 1.724e-07, 0.0, 1.0, 0.0, 0.0, 1.0, 0.0, 0.0, 1.0, 0.0, 0.0, 1.0, 1.508e-07, 0.0, 1.0, 6.075e-09, 0.0, 1.0, 3.194e-09, 0.0, -1.0, 4.513e-08, 0.0, -1.0, 1.61e-08, 0.0, -1.0, 6.939e-08, 0.0, -1.0, 6.939e-08, 0.0, -1.0, -2.393e-08, 0.0, -1.0, 1.138e-08, 0.0, -1.0, 3.651e-08, 0.0, -1.0, -1.533e-07, 0.0, -1.0, 4.513e-08, 0.0, -1.0, 1.138e-08, 0.0, -1.0, -2.393e-08, 0.0, -1.0, -2.526e-07, 0.0, -1.0, -2.526e-07, 0.0, -1.0, -2.526e-07, 0.0, -1.0, -2.526e-07, 0.0, -1.0, 1.61e-08, 0.0, 1.0, 1.508e-07, 0.0, 1.0, 2.371e-07, 0.0, 1.0, 2.371e-07, 0.0, 1.0, 2.371e-07, 0.0, 1.0, 1.724e-07, 0.0, 1.0, 9.531e-09, 0.0, 1.0, 2.371e-07, 0.0, 1.0, 6.075e-09, 0.0, -1.0, -6.105e-08, 0.0, -1.0, -3.274e-08, 0.0, -1.0, -8.523e-08, 0.0, -1.0, -8.523e-08, 0.0, -1.0, -8.523e-08, 0.0, -1.0, -2.386e-08, 0.0, -1.0, -1.847e-07, 0.0, -1.0, -2.131e-08, 0.0, 1.0, -1.965e-08, 0.0, 1.0, 8.523e-09, 0.0, 1.0, 2.133e-08, 0.0, 1.0, 2.133e-08, 0.0, 1.0, 1.121e-08, 0.0, 1.0, 5.601e-09, 0.0, 1.0, 7.111e-09, 0.0, 1.0, 1.067e-08, 0.0, 1.0, -1.965e-08, 0.0, 1.0, 5.601e-09, 0.0, 1.0, 1.121e-08, 0.0, 1.0, -3.242e-08, 0.0, 1.0, -3.242e-08, 0.0, 1.0, -3.242e-08, 0.0, 1.0, -3.242e-08, 0.0, 1.0, 8.523e-09, 0.0, -1.0, -2.386e-08, 0.0, -1.0, 0.0, 0.0, -1.0, 0.0, 0.0, -1.0, 0.0, 0.0, -1.0, -3.274e-08, 0.0, -1.0, -6.105e-08, 0.0, -1.0, 6.287e-08, 0.0, -1.0, -1.847e-07, 0.8165, -5.979e-08, -0.5773, 0.8165, -1.297e-07, -0.5773, 0.8165, 0.0, -0.5773, 0.8165, 0.0, -0.5773, 0.8165, 0.0, -0.5773, 0.8165, 0.0, -0.5773, 0.8165, -1.179e-07, -0.5773, 0.8165, -2.352e-08, -0.5773, 0.8165, -5.979e-08, -0.5773, 0.8165, -1.47e-07, -0.5773, 0.8165, -7.352e-08, -0.5773, 0.8165, -2.352e-08, -0.5773, 0.8165, -1.179e-07, -0.5773, 0.8165, -1.47e-07, -0.5773, 0.8165, -1.47e-07, -0.5773, 0.8165, -1.47e-07, -0.5773, 0.8165, -1.297e-07, -0.5773, 0.8165, 2.08e-05, -0.5773, 0.8165, 1.04e-05, -0.5773, 0.8165, 1.163e-05, -0.5773, 0.8165, 2.326e-05, -0.5773, -0.5754, 0.07251, -0.8146, -0.5758, 0.07237, -0.8144, -0.5773, 0.0, -0.8165, -0.5773, 0.0, -0.8165, 0.0, 1.0, 0.0, 0.0, 1.0, 0.0, 0.0, 1.0, 0.0, 0.0, 1.0, 0.0, 0.0, 1.0, 0.0, 0.0, 1.0, 0.0, 0.0, 1.0, 0.0, 0.0, 1.0, 0.0, 0.0, 1.0, 0.0, 0.0, 1.0, 0.0, 0.0, 1.0, 0.0, 0.0, 1.0, 0.0, 0.0, 1.0, -9.781e-09, 0.0, 1.0, 1.304e-08, 0.0, 1.0, -9.781e-09, 0.0, 1.0, -9.781e-09, 0.0, 1.0, 0.0, 0.0, 1.0, 0.0, 0.0, 1.0, 0.0, 0.0, 1.0, 0.0, 0.0, 1.0, 0.0, 0.0, 1.0, 0.0, 0.0, -1.0, 0.0, 0.0, -1.0, 0.0, 0.0, -1.0, 0.0, 0.0, -1.0, 0.0, 0.0, -1.0, 0.0, 0.0, -1.0, 0.0, 0.0, 1.0, 0.0, 0.0, 1.0, 0.0, 0.0, 1.0, 0.0, 0.0, 1.0, 0.0, 0.0, 1.0, 0.0, 0.0, 1.0, 0.0, 0.0, -1.0, 0.0, 0.0, -1.0, 0.0, 0.0, -1.0, 0.0, 0.0, -1.0, 0.0, 0.0, -1.0, 0.0, 0.0, -1.0, 0.0, 0.0, -1.0, 0.0, 0.0, -1.0, 0.0, 0.0, -1.0, 0.0, 0.0, -1.0, 0.0, 0.0, -1.0, 0.0, 0.0, -1.0, 0.0, -0.8165, 0.0, 0.5773, -0.8165, 0.0, 0.5773, -0.8165, 0.0, 0.5773, -0.8165, 0.0, 0.5773, -0.8165, 0.0, 0.5773, -0.8165, 0.0, 0.5773, -0.8165, 0.0, 0.5773, -0.8165, 0.0, 0.5773, 0.0, -1.0, 0.0, 0.0, -1.0, 0.0, 0.0, -1.0, 0.0, 0.0, -1.0, 0.0, 0.0, -1.0, 0.0, 0.0, -1.0, 0.0, 0.0, -1.0, -1.408e-07, 0.0, -1.0, -1.417e-07, 0.0, -1.0, -3.13e-07, 0.0, -1.0, -3.13e-07, -0.5773, -1.204e-05, -0.8165, -0.5773, -9.852e-06, -0.8165, -0.5773, -4.926e-06, -0.8165, -0.5773, -6.02e-06, -0.8165, -0.5773, -1.204e-05, -0.8165, -0.5773, -6.02e-06, -0.8165, -0.5773, -6.302e-06, -0.8165, -0.5773, -1.26e-05, -0.8165, -0.5773, -1.26e-05, -0.8165, -0.5773, -6.302e-06, -0.8165, -0.5773, -3.683e-06, -0.8165, -0.5773, -7.365e-06, -0.8165, 0.0, 1.0, 0.0, 0.0, 1.0, 0.0, 0.0, 1.0, -6.119e-08, 0.0, 1.0, 0.0, 0.0, 1.0, -2.448e-07, 0.0, 1.0, -6.119e-08, 0.0, 1.0, 0.0, 0.0, 1.0, 0.0, 0.0, 1.0, -6.119e-08, 0.0, 1.0, -2.448e-07, 0.0, 1.0, -2.448e-07, 0.0, 1.0, -6.119e-08, 0.0, 1.0, 0.0, 0.0, 1.0, 0.0, 0.0, 1.0, -6.119e-08, 0.0, 1.0, -2.448e-07, 0.0, 1.0, 0.0, 0.0, 1.0, -6.119e-08, 0.9239, 0.0, 0.3827, 0.9239, 0.0, 0.3827, 0.9239, 0.0, 0.3827, 0.9239, 0.0, 0.3827, 0.3827, 0.0, 0.9239, 0.3827, 0.0, 0.9239, 0.3827, 0.0, 0.9239, 0.3827, 0.0, 0.9239, 0.0, -1.0, 0.0, 0.0, -1.0, 0.0, 0.0, -1.0, 0.0, 0.0, -1.0, 0.0, 0.0, -1.0, 0.0, 0.0, -1.0, 0.0, 0.0, 1.0, 0.0, 0.0, 1.0, 0.0, 0.0, 1.0, -6.119e-08, 0.0, 1.0, 0.0, 0.0, 1.0, 0.0, 0.0, 1.0, -6.119e-08, 0.0, -1.0, 0.0, 0.0, -1.0, 0.0, 0.0, -1.0, 0.0, 0.0, -1.0, 0.0, 0.0, -1.0, 0.0, 0.0, -1.0, 0.0, 0.0, -1.0, 0.0, 0.0, -1.0, 0.0, 0.0, -1.0, 0.0, 0.0, -1.0, 0.0, 0.0, -1.0, 0.0, 0.0, -1.0, 0.0, 0.0, 1.0, -5.706e-09, 0.0, 1.0, -7.87e-09, 0.0, 1.0, -2.327e-09, 0.0, 1.0, 0.0, 0.9239, 0.0, -0.3827, 0.9239, 0.0, -0.3827, 0.9239, 0.0, -0.3827, 0.9239, 0.0, -0.3827, -0.3827, 0.0, 0.9239, -0.3827, 0.0, 0.9239, -0.3827, 0.0, 0.9239, -0.3827, 0.0, 0.9239, -0.9239, 0.0, -0.3827, -0.9239, 0.0, -0.3827, -0.9239, 0.0, -0.3827, -0.9239, 0.0, -0.3827, -0.3827, 0.0, -0.9239, -0.3827, 0.0, -0.9239, -0.3827, 0.0, -0.9239, -0.3827, 0.0, -0.9239, 0.0, -1.0, -6.009e-08, 0.0, -1.0, -6.296e-08, 0.0, -1.0, -1.936e-08, 0.0, -1.0, 2.6e-09, 0.0, -1.0, 0.0, 0.0, -1.0, 0.0, 0.0, -1.0, 0.0, 0.0, -1.0, 0.0, 0.0, -1.0, 0.0, 0.0, -1.0, 0.0, -0.5773, -7.365e-06, -0.8165, -0.5773, -3.683e-06, -0.8165, -0.5773, -9.382e-07, -0.8165, -0.5773, -1.876e-06, -0.8165, -0.9239, 0.0, 0.3827, -0.9239, 0.0, 0.3827, -0.9239, 0.0, 0.3827, -0.9239, 0.0, 0.3827, 0.3827, 0.0, -0.9239, 0.3827, 0.0, -0.9239, 0.3827, 0.0, -0.9239, 0.3827, 0.0, -0.9239, -0.9239, 0.0, 0.3827, -0.9239, 0.0, 0.3827, -0.9239, 0.0, 0.3827, -0.9239, 0.0, 0.3827, 0.3827, 0.0, -0.9239, 0.3827, 0.0, -0.9239, 0.3827, 0.0, -0.9239, 0.3827, 0.0, -0.9239, -0.8165, 0.0, 0.5773, -0.8165, 0.0, 0.5773, -0.8165, 0.0, 0.5773, -0.8165, 0.0, 0.5773, -0.9239, 0.0, -0.3827, -0.9239, 0.0, -0.3827, -0.9239, 0.0, -0.3827, -0.9239, 0.0, -0.3827, -0.3827, 0.0, -0.9239, -0.3827, 0.0, -0.9239, -0.3827, 0.0, -0.9239, -0.3827, 0.0, -0.9239, 0.9239, 0.0, -0.3827, 0.9239, 0.0, -0.3827, 0.9239, 0.0, -0.3827, 0.9239, 0.0, -0.3827, -0.3827, 0.0, 0.9239, -0.3827, 0.0, 0.9239, -0.3827, 0.0, 0.9239, -0.3827, 0.0, 0.9239, -0.5773, 0.0, -0.8165, -0.5773, 0.0, -0.8165, -0.5773, -1.876e-06, -0.8165, -0.5773, -9.382e-07, -0.8165, 0.9239, 0.0, 0.3827, 0.9239, 0.0, 0.3827, 0.9239, 0.0, 0.3827, 0.9239, 0.0, 0.3827, 0.3827, 0.0, 0.9239, 0.3827, 0.0, 0.9239, 0.3827, 0.0, 0.9239, 0.3827, 0.0, 0.9239, 0.2891, 0.9296, 0.2286, 0.1181, 0.9876, 0.1038, 0.1253, 0.9861, 0.109, 0.2891, 0.9296, 0.2286, -0.218, 0.6692, 0.7104, -0.4884, 0.6616, 0.569, -0.4083, 0.6707, 0.6192, -0.218, 0.6692, 0.7104, 0.0, 1.0, 2.934e-08, 0.0, 1.0, 1.304e-08, 0.0, 1.0, -9.781e-09, 0.0, 1.0, 0.0, 0.5918, 0.6969, -0.4051, 0.5831, 0.6892, -0.43, 0.6126, 0.7145, -0.3379, 0.6126, 0.7145, -0.3379, 0.8165, 2.463e-05, -0.5773, 0.8165, 2.326e-05, -0.5773, 0.8165, 1.163e-05, -0.5773, 0.8165, 1.231e-05, -0.5773, -0.6472, -0.07342, 0.7587, -0.7426, -0.0314, 0.669, -0.7066, -0.04807, 0.706, -0.6472, -0.07342, 0.7587, 0.0, 1.0, 4.311e-08, 0.0, 1.0, 0.0, 0.0, 1.0, 0.0, 0.0, 1.0, 4.311e-08, 0.5773, 0.0, 0.8165, 0.5773, 0.0, 0.8165, 0.5773, 0.0, 0.8165, 0.5773, 0.0, 0.8165, 0.7194, 0.05205, -0.6927, 0.7644, 0.04052, -0.6435, 0.6361, 0.07092, -0.7683, 0.6361, 0.07092, -0.7683, 0.8165, 0.0, -0.5773, 0.8165, 0.0, -0.5773, 0.8165, 0.0, -0.5773, 0.8165, 0.0, -0.5773, 0.0, 1.0, 1.123e-07, 0.0, 1.0, 1.123e-07, 0.0, 1.0, 1.304e-08, 0.0, 1.0, 2.934e-08, 0.0, -1.0, 0.0, 0.0, -1.0, -3.13e-07, 0.0, -1.0, -1.417e-07, 0.0, -1.0, -1.174e-07, -0.6233, -0.7112, 0.3251, -0.5888, -0.6859, 0.4276, -0.5994, -0.694, 0.3989, -0.6233, -0.7112, 0.3251, -0.1195, -0.9873, -0.1045, -0.1058, -0.9899, -0.09422, -0.2801, -0.9335, -0.2238, -0.2801, -0.9335, -0.2238, 0.4399, -0.6717, -0.596, 0.5281, -0.6605, -0.5337, 0.2365, -0.6692, -0.7044, 0.2365, -0.6692, -0.7044, 0.0, -1.0, 2.012e-07, 0.0, -1.0, 1.871e-07, 0.0, -1.0, -6.71e-08, 0.0, -1.0, -1.653e-07, 0.0, -1.0, -1.174e-07, 0.0, -1.0, -1.417e-07, 0.0, -1.0, -6.296e-08, 0.0, -1.0, -8.718e-08, 0.5773, 0.0, 0.8165, 0.5773, 0.0, 0.8165, 0.5773, 0.0, 0.8165, 0.5773, 0.0, 0.8165, 0.0, 1.0, 8.299e-08, 0.0, 1.0, 8.299e-08, 0.0, 1.0, 1.123e-07, 0.0, 1.0, 1.123e-07, 0.3827, 0.0, 0.9239, 0.3827, 0.0, 0.9239, 0.3827, 0.0, 0.9239, 0.3827, 0.0, 0.9239, 0.9239, 0.0, 0.3827, 0.9239, 0.0, 0.3827, 0.9239, 0.0, 0.3827, 0.9239, 0.0, 0.3827, 0.0, -1.0, -8.718e-08, 0.0, -1.0, -6.296e-08, 0.0, -1.0, -6.009e-08, 0.0, -1.0, -1.04e-07, -0.3827, 0.0, 0.9239, -0.3827, 0.0, 0.9239, -0.3827, 0.0, 0.9239, -0.3827, 0.0, 0.9239, 0.9239, 0.0, -0.3827, 0.9239, 0.0, -0.3827, 0.9239, 0.0, -0.3827, 0.9239, 0.0, -0.3827, -0.3827, 0.0, -0.9239, -0.3827, 0.0, -0.9239, -0.3827, 0.0, -0.9239, -0.3827, 0.0, -0.9239, -0.9239, 0.0, -0.3827, -0.9239, 0.0, -0.3827, -0.9239, 0.0, -0.3827, -0.9239, 0.0, -0.3827, 0.3827, 0.0, -0.9239, 0.3827, 0.0, -0.9239, 0.3827, 0.0, -0.9239, 0.3827, 0.0, -0.9239, -0.9239, 0.0, 0.3827, -0.9239, 0.0, 0.3827, -0.9239, 0.0, 0.3827, -0.9239, 0.0, 0.3827, -0.9239, 0.0, 0.3827, -0.9239, 0.0, 0.3827, -0.9239, 0.0, 0.3827, -0.9239, 0.0, 0.3827, 0.3827, 0.0, -0.9239, 0.3827, 0.0, -0.9239, 0.3827, 0.0, -0.9239, 0.3827, 0.0, -0.9239, 0.5773, 0.0, 0.8165, 0.5773, 0.0, 0.8165, 0.5773, 0.0, 0.8165, 0.5773, 0.0, 0.8165, 0.0, 1.0, 8.299e-08, 0.0, 1.0, 0.0, 0.0, 1.0, 0.0, 0.0, 1.0, 8.299e-08, -0.9239, 0.0, -0.3827, -0.9239, 0.0, -0.3827, -0.9239, 0.0, -0.3827, -0.9239, 0.0, -0.3827, -0.3827, 0.0, -0.9239, -0.3827, 0.0, -0.9239, -0.3827, 0.0, -0.9239, -0.3827, 0.0, -0.9239, 0.9239, 0.0, -0.3827, 0.9239, 0.0, -0.3827, 0.9239, 0.0, -0.3827, 0.9239, 0.0, -0.3827, -0.3827, 0.0, 0.9239, -0.3827, 0.0, 0.9239, -0.3827, 0.0, 0.9239, -0.3827, 0.0, 0.9239, 0.9239, 0.0, 0.3827, 0.9239, 0.0, 0.3827, 0.9239, 0.0, 0.3827, 0.9239, 0.0, 0.3827, 0.3827, 0.0, 0.9239, 0.3827, 0.0, 0.9239, 0.3827, 0.0, 0.9239, 0.3827, 0.0, 0.9239, 0.0, -1.0, -1.04e-07, 0.0, -1.0, -6.009e-08, 0.0, -1.0, 1.871e-07, 0.0, -1.0, 1.677e-07, 0.0, 1.0, 0.0, 0.0, 1.0, 0.0, 0.0, 1.0, 0.0, 0.0, 1.0, 0.0, 0.0, -1.0, 1.677e-07, 0.0, -1.0, 1.871e-07, 0.0, -1.0, 2.012e-07, 0.0, -1.0, 6.036e-07, -0.9691, -0.1146, -0.2182, -0.9691, -0.1146, -0.2182, -0.9691, -0.1146, -0.2182, -0.9691, -0.1146, -0.2182, -0.9691, -0.1146, -0.2182, -0.9691, -0.1146, -0.2182, -0.9691, -0.1146, -0.2182, -0.9691, -0.1146, -0.2182, -0.9691, -0.1146, -0.2182, -0.9691, -0.1146, -0.2182, -0.9691, -0.1146, -0.2182, -0.9691, -0.1146, -0.2182, -0.9691, -0.1146, -0.2182, -0.9691, -0.1146, -0.2182, -0.9691, -0.1146, -0.2182, -0.9691, -0.1146, -0.2182, -0.9691, -0.1146, -0.2182, -0.9691, -0.1146, -0.2182, -0.9691, -0.1146, -0.2182, -0.9691, -0.1146, -0.2182, -0.9691, -0.1146, -0.2182, -0.9691, -0.1146, -0.2182, -0.9691, -0.1146, -0.2182, -0.9691, -0.1146, -0.2182, 0.0, -1.0, 1.765e-07, 0.0, -1.0, 8.256e-07, 0.0, -1.0, 8.256e-07, 0.0, -1.0, 8.256e-07, 0.0, -1.0, 3.671e-07, 0.0, -1.0, -1.417e-07, 0.0, -1.0, -1.408e-07, 0.0, 1.0, -3.123e-09, 0.0, 1.0, -7.208e-08, 0.0, 1.0, 0.0, 0.0, 1.0, 0.0, 0.0, 1.0, 0.0, 0.0, 1.0, -6.132e-08, 0.0, 1.0, -5.706e-09, 0.0, 1.0, 0.0, 0.0, 1.0, -3.123e-09, 0.0, 1.0, -1.003e-07, 0.0, 1.0, -5.706e-09, 0.0, 1.0, -6.132e-08, 0.0, 1.0, -1.003e-07, 0.0, 1.0, -1.003e-07, 0.0, 1.0, -1.003e-07, 0.0, 1.0, -7.208e-08, 0.0, -1.0, -6.296e-08, 0.0, -1.0, -1.417e-07, 0.0, -1.0, 3.671e-07, 0.0, -1.0, -7.745e-08, 0.0, -1.0, -7.745e-08, 0.0, -1.0, -7.745e-08, 0.0, -1.0, 1.765e-07, 0.0, -1.0, -1.408e-07, 0.0, -1.0, -1.936e-08, 0.0, 1.0, -7.87e-09, 0.0, 1.0, -4.581e-09, 0.0, 1.0, -1.656e-08, 0.0, 1.0, -1.656e-08, 0.0, 1.0, -1.656e-08, 0.0, 1.0, -6.19e-09, 0.0, 1.0, -2.861e-09, 0.0, 1.0, -2.327e-09, 0.0, -1.0, -6.71e-08, 0.0, -1.0, 3.599e-07, 0.0, -1.0, -6.625e-08, 0.0, -1.0, -6.625e-08, 0.0, -1.0, -6.625e-08, 0.0, -1.0, 4.261e-07, 0.0, -1.0, -6.009e-08, 0.0, -1.0, 2.6e-09, 0.0, 1.0, -6.19e-09, 0.0, 1.0, 0.0, 0.0, 1.0, 0.0, 0.0, 1.0, 0.0, 0.0, 1.0, -4.581e-09, 0.0, 1.0, -7.87e-09, 0.0, 1.0, 0.0, 0.0, 1.0, -2.861e-09, 0.0, -1.0, -6.71e-08, 0.0, -1.0, 1.871e-07, 0.0, -1.0, -6.009e-08, 0.0, -1.0, 4.261e-07, 0.0, -1.0, 6.143e-07, 0.0, -1.0, 6.143e-07, 0.0, -1.0, 6.143e-07, 0.0, -1.0, 3.599e-07, -0.8165, 0.0, 0.5773, -0.8165, 0.0, 0.5773, -0.8165, 0.0, 0.5773, -0.8165, 0.0, 0.5773, 0.8165, 1.04e-05, -0.5773, 0.8165, 1.02e-05, -0.5773, 0.8165, 0.0, -0.5773, 0.8165, 0.0, -0.5773, -0.8165, 0.0, 0.5773, -0.8165, 0.0, 0.5773, -0.8165, 0.0, 0.5773, -0.8165, 0.0, 0.5773, 0.5773, 0.0, 0.8165, 0.5773, 0.0, 0.8165, 0.5773, 0.0, 0.8165, 0.5773, 0.0, 0.8165, -0.8165, 0.0, 0.5773, -0.8165, 0.0, 0.5773, -0.8165, 0.0, 0.5773, -0.8165, 0.0, 0.5773, 0.8165, 1.02e-05, -0.5773, 0.8165, 1.11e-05, -0.5773, 0.8165, 0.0, -0.5773, 0.8165, 0.0, -0.5773, 0.5773, 1.689e-06, 0.8165, 0.5773, 0.0, 0.8165, 0.5773, 0.0, 0.8165, 0.5773, 0.0, 0.8165, 0.5773, 3.398e-06, 0.8165, 0.5773, 1.689e-06, 0.8165, 0.5773, 0.0, 0.8165, 0.5773, 0.0, 0.8165, 0.5773, 3.049e-06, 0.8165, 0.5773, 3.398e-06, 0.8165, 0.5773, 0.0, 0.8165, 0.5773, 0.0, 0.8165, 0.8165, 1.11e-05, -0.5773, 0.8165, 1.164e-05, -0.5773, 0.8165, 0.0, -0.5773, 0.8165, 0.0, -0.5773, 0.5773, 2.681e-06, 0.8165, 0.5773, 3.049e-06, 0.8165, 0.5773, 0.0, 0.8165, 0.5773, 0.0, 0.8165, -0.9239, 0.0, -0.3827, -0.9239, 0.0, -0.3827, -0.9239, 0.0, -0.3827, -0.9239, 0.0, -0.3827, -0.9239, 0.0, 0.3827, -0.9239, 0.0, 0.3827, -0.9239, 0.0, 0.3827, -0.9239, 0.0, 0.3827, -0.3827, 0.0, 0.9239, -0.3827, 0.0, 0.9239, -0.3827, 0.0, 0.9239, -0.3827, 0.0, 0.9239, 0.3827, 0.0, 0.9239, 0.3827, 0.0, 0.9239, 0.3827, 0.0, 0.9239, 0.3827, 0.0, 0.9239, 0.9239, 0.0, 0.3827, 0.9239, 0.0, 0.3827, 0.9239, 0.0, 0.3827, 0.9239, 0.0, 0.3827, 0.9239, 0.0, -0.3827, 0.9239, 0.0, -0.3827, 0.9239, 0.0, -0.3827, 0.9239, 0.0, -0.3827, 0.3827, 0.0, -0.9239, 0.3827, 0.0, -0.9239, 0.3827, 0.0, -0.9239, 0.3827, 0.0, -0.9239, -0.3827, 0.0, -0.9239, -0.3827, 0.0, -0.9239, -0.3827, 0.0, -0.9239, -0.3827, 0.0, -0.9239, 0.3827, 0.0, 0.9239, 0.3827, 0.0, 0.9239, 0.3827, 0.0, 0.9239, 0.3827, 0.0, 0.9239, 0.9239, 0.0, 0.3827, 0.9239, 0.0, 0.3827, 0.9239, 0.0, 0.3827, 0.9239, 0.0, 0.3827, 0.9239, 0.0, -0.3827, 0.9239, 0.0, -0.3827, 0.9239, 0.0, -0.3827, 0.9239, 0.0, -0.3827, 0.3827, 0.0, -0.9239, 0.3827, 0.0, -0.9239, 0.3827, 0.0, -0.9239, 0.3827, 0.0, -0.9239, -0.3827, 0.0, -0.9239, -0.3827, 0.0, -0.9239, -0.3827, 0.0, -0.9239, -0.3827, 0.0, -0.9239, -0.9239, 0.0, -0.3827, -0.9239, 0.0, -0.3827, -0.9239, 0.0, -0.3827, -0.9239, 0.0, -0.3827, -0.9239, 0.0, 0.3827, -0.9239, 0.0, 0.3827, -0.9239, 0.0, 0.3827, -0.9239, 0.0, 0.3827, -0.3827, 0.0, 0.9239, -0.3827, 0.0, 0.9239, -0.3827, 0.0, 0.9239, -0.3827, 0.0, 0.9239, 0.8165, 1.163e-05, -0.5773, 0.8165, 1.04e-05, -0.5773, 0.8165, 0.0, -0.5773, 0.8165, 0.0, -0.5773, 0.8165, 1.231e-05, -0.5773, 0.8165, 1.163e-05, -0.5773, 0.8165, 0.0, -0.5773, 0.8165, 0.0, -0.5773, -0.5773, -6.02e-06, -0.8165, -0.5773, -4.926e-06, -0.8165, -0.5773, 0.0, -0.8165, -0.5773, 0.0, -0.8165, -0.8165, 0.0, 0.5773, -0.8165, 0.0, 0.5773, -0.8165, 0.0, 0.5773, -0.8165, 0.0, 0.5773, -0.5773, -6.302e-06, -0.8165, -0.5773, -6.02e-06, -0.8165, -0.5773, 0.0, -0.8165, -0.5773, 0.0, -0.8165, -0.5773, -3.683e-06, -0.8165, -0.5773, -6.302e-06, -0.8165, -0.5773, 0.0, -0.8165, -0.5773, 0.0, -0.8165, -0.5773, -9.382e-07, -0.8165, -0.5773, -3.683e-06, -0.8165, -0.5773, 0.0, -0.8165, -0.5773, 0.0, -0.8165, -0.8165, 0.0, 0.5773, -0.8165, 0.0, 0.5773, -0.8165, 0.0, 0.5773, -0.8165, 0.0, 0.5773, -0.5773, 0.0, -0.8165, -0.5773, -9.382e-07, -0.8165, -0.5773, 0.0, -0.8165, -0.5773, 0.0, -0.8165, -0.3827, 0.0, -0.9239, -0.3827, 0.0, -0.9239, -0.3827, 0.0, -0.9239, -0.3827, 0.0, -0.9239, -0.9239, 0.0, -0.3827, -0.9239, 0.0, -0.3827, -0.9239, 0.0, -0.3827, -0.9239, 0.0, -0.3827, -0.9239, 0.0, 0.3827, -0.9239, 0.0, 0.3827, -0.9239, 0.0, 0.3827, -0.9239, 0.0, 0.3827, -0.3827, 0.0, 0.9239, -0.3827, 0.0, 0.9239, -0.3827, 0.0, 0.9239, -0.3827, 0.0, 0.9239, 0.3827, 0.0, 0.9239, 0.3827, 0.0, 0.9239, 0.3827, 0.0, 0.9239, 0.3827, 0.0, 0.9239, 0.9239, 0.0, 0.3827, 0.9239, 0.0, 0.3827, 0.9239, 0.0, 0.3827, 0.9239, 0.0, 0.3827, 0.9239, 0.0, -0.3827, 0.9239, 0.0, -0.3827, 0.9239, 0.0, -0.3827, 0.9239, 0.0, -0.3827, 0.3827, 0.0, -0.9239, 0.3827, 0.0, -0.9239, 0.3827, 0.0, -0.9239, 0.3827, 0.0, -0.9239, -0.3827, 0.0, -0.9239, -0.3827, 0.0, -0.9239, -0.3827, 0.0, -0.9239, -0.3827, 0.0, -0.9239, -0.9239, 0.0, -0.3827, -0.9239, 0.0, -0.3827, -0.9239, 0.0, -0.3827, -0.9239, 0.0, -0.3827, -0.9239, 0.0, 0.3827, -0.9239, 0.0, 0.3827, -0.9239, 0.0, 0.3827, -0.9239, 0.0, 0.3827, -0.3827, 0.0, 0.9239, -0.3827, 0.0, 0.9239, -0.3827, 0.0, 0.9239, -0.3827, 0.0, 0.9239, 0.3827, 0.0, 0.9239, 0.3827, 0.0, 0.9239, 0.3827, 0.0, 0.9239, 0.3827, 0.0, 0.9239, 0.9239, 0.0, 0.3827, 0.9239, 0.0, 0.3827, 0.9239, 0.0, 0.3827, 0.9239, 0.0, 0.3827, 0.9239, 0.0, -0.3827, 0.9239, 0.0, -0.3827, 0.9239, 0.0, -0.3827, 0.9239, 0.0, -0.3827, 0.3827, 0.0, -0.9239, 0.3827, 0.0, -0.9239, 0.3827, 0.0, -0.9239, 0.3827, 0.0, -0.9239])] * 3)])

# ---- objects
ob_light = bpy.data.objects.new('Light', light_light)
ob_camera = bpy.data.objects.new('Camera', cam_camera)
ob_cryomonitor = bpy.data.objects.new('CryoMonitor', me_cryomonitor)

# ---- transforms, parenting, visibility, modifiers, constraints
ob_light.location = (4.076, 1.005, 5.904)
ob_light.rotation_euler = (0.6503, 0.05522, 1.866)
ob_light.lock_rotations_4d = False
ob_light.empty_display_type = 'ARROWS'
ob_light.color = (0.0, 0.0, 0.0, 0.0)
ob_light.lineart.crease_threshold = 0.0
ob_camera.location = (7.359, -6.926, 4.958)
ob_camera.rotation_euler = (1.109, 0.0, 0.8149)
ob_camera.lock_rotations_4d = False
ob_camera.empty_display_type = 'ARROWS'
ob_camera.color = (0.0, 0.0, 0.0, 0.0)
ob_camera.display_type = 'WIRE'
ob_camera.lineart.crease_threshold = 0.0
ob_cryomonitor.location = (0.0, 0.0, 0.0)
ob_cryomonitor.rotation_euler = (1.571, -0.0, 0.0)

# ---- collection membership
col_collection.objects.link(ob_light)
col_collection.objects.link(ob_camera)
col_collection.objects.link(ob_cryomonitor)

# ---- scene / render settings (as saved in the file)
scene.camera = ob_camera
scene.frame_start = 1; scene.frame_end = 250; scene.frame_set(1)
scene.render.engine = 'BLENDER_EEVEE_NEXT'
bpy.context.view_layer.update()
